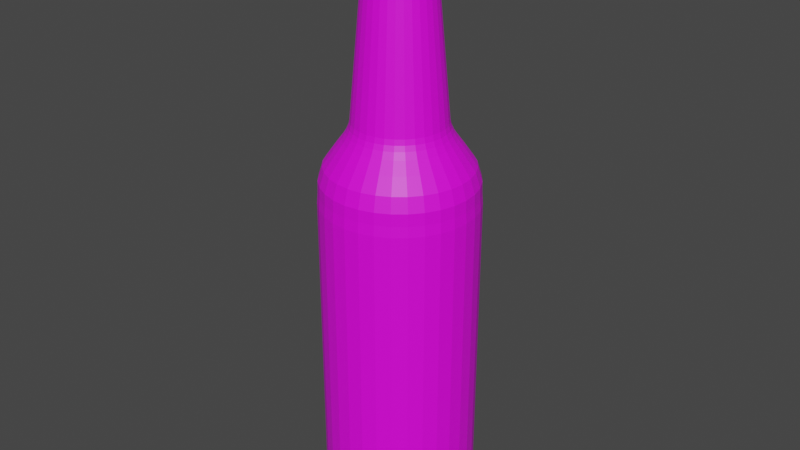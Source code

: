 # Source: fritz-cola.blend  (saved by Blender 3.3.6; exported with 4.5.12 LTS)
import bpy
from mathutils import Matrix  # noqa: F401  (used for matrix-valued properties, if any)

bpy.ops.wm.read_factory_settings(use_empty=True)
scene = bpy.context.scene
scene.name = 'Scene'

# ---- collections
col_collection = bpy.data.collections.new('Collection'); scene.collection.children.link(col_collection)

# ---- images (referenced by path relative to the original .blend; pixels are not part of the script)
import os
ASSET_DIR = os.environ.get("B2B_ASSET_DIR", "")  # directory of the original .blend (textures are referenced by path, not embedded)
HERE = os.path.dirname(os.path.abspath(__file__))  # packed textures are extracted next to this script under _unpacked/

def load_image(name, relpath, width, height, colorspace="sRGB"):
    """Load a texture the original file referenced (path relative to the .blend, or extracted next to this script)."""
    p = next((c for c in (os.path.join(HERE, relpath), os.path.join(ASSET_DIR, relpath)) if relpath and os.path.exists(c)), "")
    if p:
        img = bpy.data.images.load(p, check_existing=True)
        img.name = name
    else:  # same state as the original file: an image datablock whose file is absent (Cycles renders it pink)
        img = bpy.data.images.new(name, width, height)
        img.source = "FILE"
        img.filepath = "//" + (relpath or name)
    img.colorspace_settings.name = colorspace
    return img
img_6723f1f1_19bd_467a_9ad6_5cb11d70ee6b_jpg = load_image('6723f1f1-19bd-467a-9ad6-5cb11d70ee6b.jpg', '6723f1f1-19bd-467a-9ad6-5cb11d70ee6b.jpg', 1024, 1024, 'sRGB')

# ---- materials (node trees are filled in below, after node groups)
mat_material_001 = bpy.data.materials.new('Material.001')
mat_material_001.use_transparent_shadow = False

# ---- material node trees
mat_material_001.use_nodes = True; mat_material_001.node_tree.nodes.clear()
_N = mat_material_001.node_tree.nodes; _L = mat_material_001.node_tree.links
n0 = _N.new('ShaderNodeBsdfPrincipled'); n0.name = 'Principled BSDF'; n0.location = (10, 300)
n0.distribution = 'GGX'
n0.subsurface_method = 'RANDOM_WALK_SKIN'
n0.inputs[3].default_value = 1.45
n0.inputs[27].default_value = (0.0, 0.0, 0.0, 1.0)
n0.inputs[28].default_value = 1.0
n1 = _N.new('ShaderNodeOutputMaterial'); n1.name = 'Material Output'; n1.location = (300, 300)
n2 = _N.new('ShaderNodeTexImage'); n2.name = 'Image Texture'; n2.location = (-383, 203)
n2.image = img_6723f1f1_19bd_467a_9ad6_5cb11d70ee6b_jpg
_L.new(n0.outputs[0], n1.inputs[0])
_L.new(n2.outputs[0], n0.inputs[0])
n1.is_active_output = True

# ---- world
world_world = bpy.data.worlds.new('World'); scene.world = world_world
world_world.use_nodes = True; world_world.node_tree.nodes.clear()
_N = world_world.node_tree.nodes; _L = world_world.node_tree.links
n0 = _N.new('ShaderNodeOutputWorld'); n0.name = 'World Output'; n0.location = (300, 300)
n1 = _N.new('ShaderNodeBackground'); n1.name = 'Background'; n1.location = (10, 300)
n1.inputs[0].default_value = (0.05088, 0.05088, 0.05088, 1.0)
_L.new(n1.outputs[0], n0.inputs[0])
n0.is_active_output = True
world_world.color = (0.05088, 0.05088, 0.05088)
world_world.use_sun_shadow = False
world_world.sun_shadow_jitter_overblur = 0.0

# ---- meshes
me_cylinder_001 = bpy.data.meshes.new('Cylinder.001')
me_cylinder_001.from_pydata([(1.709e-07, 1.008, -0.8083), (0.1967, 0.9891, -0.8083), (0.3859, 0.9317, -0.8083), (0.5603, 0.8385, -0.8083), (0.7131, 0.7131, -0.8083), (0.8385, 0.5603, -0.8083), (0.9317, 0.3859, -0.8083), (0.9891, 0.1967, -0.8083), (1.008, -1.905e-09, -0.8083), (0.9891, -0.1967, -0.8083), (0.9317, -0.3859, -0.8083), (0.8385, -0.5603, -0.8083), (0.7131, -0.7131, -0.8083), (0.5603, -0.8385, -0.8083), (0.3859, -0.9317, -0.8083), (0.1967, -0.9891, -0.8083), (1.709e-07, -1.008, -0.8083), (-0.1967, -0.9891, -0.8083), (-0.3859, -0.9317, -0.8083), (-0.5603, -0.8385, -0.8083), (-0.7131, -0.7131, -0.8083), (-0.8385, -0.5603, -0.8083), (-0.9317, -0.3859, -0.8083), (-0.9891, -0.1967, -0.8083), (-1.008, -1.905e-09, -0.8083), (-0.9891, 0.1967, -0.8083), (-0.9317, 0.3859, -0.8083), (-0.8385, 0.5603, -0.8083), (-0.7131, 0.7131, -0.8083), (-0.5603, 0.8385, -0.8083), (-0.3859, 0.9317, -0.8083), (-0.1967, 0.9891, -0.8083), (0.9978, -8.939e-10, -0.6713), (0.9933, 3.534e-10, -0.5133), (0.9353, 1.298e-09, -0.3238), (0.8034, 1.467e-09, -0.1343), (0.6937, 6.625e-10, 0.01441), (0.6804, -0.1353, 0.01441), (0.7879, -0.1567, -0.1343), (0.9173, -0.1825, -0.3238), (0.9742, -0.1938, -0.5133), (0.9786, -0.1947, -0.6713), (-0.1947, -0.9786, -0.6713), (-0.1938, -0.9742, -0.5133), (-0.1825, -0.9173, -0.3238), (-0.1567, -0.7879, -0.1343), (-0.1353, -0.6804, 0.01441), (-0.2655, -0.6409, 0.01441), (-0.3074, -0.7422, -0.1343), (-0.3579, -0.8641, -0.3238), (-0.3801, -0.9177, -0.5133), (-0.3818, -0.9219, -0.6713), (-0.9219, 0.3818, -0.6713), (-0.9176, 0.3801, -0.5133), (-0.8641, 0.3579, -0.3238), (-0.7422, 0.3074, -0.1343), (-0.6409, 0.2655, 0.01441), (-0.5768, 0.3854, 0.01441), (-0.668, 0.4463, -0.1343), (-0.7776, 0.5196, -0.3238), (-0.8259, 0.5518, -0.5133), (-0.8296, 0.5544, -0.6713), (0.7056, 0.7056, -0.6713), (0.7023, 0.7023, -0.5133), (0.6613, 0.6613, -0.3238), (0.5681, 0.5681, -0.1343), (0.4905, 0.4905, 0.01441), (0.5768, 0.3854, 0.01441), (0.668, 0.4463, -0.1343), (0.7776, 0.5196, -0.3238), (0.8259, 0.5518, -0.5133), (0.8296, 0.5544, -0.6713), (0.5544, -0.8296, -0.6713), (0.5518, -0.8259, -0.5133), (0.5196, -0.7776, -0.3238), (0.4463, -0.668, -0.1343), (0.3854, -0.5768, 0.01441), (0.2655, -0.6409, 0.01441), (0.3074, -0.7422, -0.1343), (0.3579, -0.8641, -0.3238), (0.3801, -0.9177, -0.5133), (0.3818, -0.9219, -0.6713), (-0.9219, -0.3818, -0.6713), (-0.9176, -0.3801, -0.5133), (-0.8641, -0.3579, -0.3238), (-0.7422, -0.3074, -0.1343), (-0.6409, -0.2655, 0.01441), (-0.6804, -0.1353, 0.01441), (-0.7879, -0.1567, -0.1343), (-0.9173, -0.1825, -0.3238), (-0.9742, -0.1938, -0.5133), (-0.9786, -0.1947, -0.6713), (1.599e-07, 0.9978, -0.6713), (1.472e-07, 0.9933, -0.5133), (1.321e-07, 0.9353, -0.3238), (1.173e-07, 0.8034, -0.1343), (1.055e-07, 0.6937, 0.01441), (0.1353, 0.6804, 0.01441), (0.1567, 0.7879, -0.1343), (0.1825, 0.9173, -0.3238), (0.1938, 0.9742, -0.5133), (0.1947, 0.9786, -0.6713), (-0.1947, 0.9786, -0.6713), (-0.1938, 0.9742, -0.5133), (-0.1825, 0.9173, -0.3238), (-0.1567, 0.7879, -0.1343), (-0.1353, 0.6804, 0.01441), (0.6409, -0.2655, 0.01441), (0.7422, -0.3074, -0.1343), (0.8641, -0.3579, -0.3238), (0.9177, -0.3801, -0.5133), (0.9219, -0.3818, -0.6713), (-0.3854, -0.5768, 0.01441), (-0.4463, -0.668, -0.1343), (-0.5196, -0.7776, -0.3238), (-0.5518, -0.8259, -0.5133), (-0.5544, -0.8296, -0.6713), (-0.4905, 0.4905, 0.01441), (-0.5681, 0.5681, -0.1343), (-0.6613, 0.6613, -0.3238), (-0.7023, 0.7023, -0.5133), (-0.7056, 0.7056, -0.6713), (0.6409, 0.2655, 0.01441), (0.7422, 0.3074, -0.1343), (0.8641, 0.3579, -0.3238), (0.9177, 0.3801, -0.5133), (0.9219, 0.3818, -0.6713), (0.1353, -0.6804, 0.01441), (0.1567, -0.7879, -0.1343), (0.1825, -0.9173, -0.3238), (0.1938, -0.9742, -0.5133), (0.1947, -0.9786, -0.6713), (-0.6937, 6.625e-10, 0.01441), (-0.8034, 1.467e-09, -0.1343), (-0.9353, 1.298e-09, -0.3238), (-0.9933, 3.534e-10, -0.5133), (-0.9978, -8.939e-10, -0.6713), (0.2655, 0.6409, 0.01441), (0.3074, 0.7422, -0.1343), (0.3579, 0.8641, -0.3238), (0.3801, 0.9177, -0.5133), (0.3818, 0.9219, -0.6713), (0.5768, -0.3854, 0.01441), (0.668, -0.4463, -0.1343), (0.7776, -0.5196, -0.3238), (0.8259, -0.5518, -0.5133), (0.8296, -0.5544, -0.6713), (-0.4905, -0.4905, 0.01441), (-0.5681, -0.5681, -0.1343), (-0.6613, -0.6613, -0.3238), (-0.7023, -0.7023, -0.5133), (-0.7056, -0.7056, -0.6713), (-0.3854, 0.5768, 0.01441), (-0.4463, 0.668, -0.1343), (-0.5196, 0.7776, -0.3238), (-0.5518, 0.8259, -0.5133), (-0.5544, 0.8296, -0.6713), (0.6804, 0.1353, 0.01441), (0.7879, 0.1567, -0.1343), (0.9173, 0.1825, -0.3238), (0.9742, 0.1938, -0.5133), (0.9786, 0.1947, -0.6713), (1.055e-07, -0.6937, 0.01441), (1.173e-07, -0.8034, -0.1343), (1.321e-07, -0.9353, -0.3238), (1.472e-07, -0.9933, -0.5133), (1.599e-07, -0.9978, -0.6713), (-0.6804, 0.1353, 0.01441), (-0.7879, 0.1567, -0.1343), (-0.9173, 0.1825, -0.3238), (-0.9742, 0.1938, -0.5133), (-0.9786, 0.1947, -0.6713), (0.3854, 0.5768, 0.01441), (0.4463, 0.668, -0.1343), (0.5196, 0.7776, -0.3238), (0.5518, 0.8259, -0.5133), (0.5544, 0.8296, -0.6713), (0.4905, -0.4905, 0.01441), (0.5681, -0.5681, -0.1343), (0.6613, -0.6613, -0.3238), (0.7023, -0.7023, -0.5133), (0.7056, -0.7056, -0.6713), (-0.5768, -0.3854, 0.01441), (-0.668, -0.4463, -0.1343), (-0.7776, -0.5196, -0.3238), (-0.8259, -0.5518, -0.5133), (-0.8296, -0.5544, -0.6713), (-0.2655, 0.6409, 0.01441), (-0.3074, 0.7422, -0.1343), (-0.3579, 0.8641, -0.3238), (-0.3801, 0.9177, -0.5133), (-0.3818, 0.9219, -0.6713), (0.1165, 0.5856, 0.233), (0.1254, 0.6303, 0.09854), (0.1197, 0.6019, 0.1637), (9.877e-08, 0.6426, 0.09854), (8.358e-08, 0.597, 0.233), (9.225e-08, 0.6136, 0.1637), (0.2285, 0.5516, 0.233), (0.2459, 0.5937, 0.09854), (0.2348, 0.5669, 0.1637), (0.3317, 0.4964, 0.233), (0.357, 0.5343, 0.09854), (0.3409, 0.5102, 0.1637), (0.4222, 0.4222, 0.233), (0.4544, 0.4544, 0.09854), (0.4339, 0.4339, 0.1637), (0.4964, 0.3317, 0.233), (0.5343, 0.357, 0.09854), (0.5102, 0.3409, 0.1637), (0.5516, 0.2285, 0.233), (0.5937, 0.2459, 0.09854), (0.5669, 0.2348, 0.1637), (0.5856, 0.1165, 0.233), (0.6303, 0.1254, 0.09854), (0.6019, 0.1197, 0.1637), (0.597, -9.067e-11, 0.233), (0.6426, 1.598e-10, 0.09854), (0.6136, -9.803e-11, 0.1637), (0.5856, -0.1165, 0.233), (0.6303, -0.1254, 0.09854), (0.6019, -0.1197, 0.1637), (0.5516, -0.2285, 0.233), (0.5937, -0.2459, 0.09854), (0.5669, -0.2348, 0.1637), (0.4964, -0.3317, 0.233), (0.5343, -0.357, 0.09854), (0.5102, -0.3409, 0.1637), (0.4222, -0.4222, 0.233), (0.4544, -0.4544, 0.09854), (0.4339, -0.4339, 0.1637), (0.3317, -0.4964, 0.233), (0.357, -0.5343, 0.09854), (0.3409, -0.5102, 0.1637), (0.2285, -0.5516, 0.233), (0.2459, -0.5937, 0.09854), (0.2348, -0.5669, 0.1637), (0.1165, -0.5856, 0.233), (0.1254, -0.6303, 0.09854), (0.1197, -0.6019, 0.1637), (8.358e-08, -0.597, 0.233), (9.877e-08, -0.6426, 0.09854), (9.225e-08, -0.6136, 0.1637), (-0.1165, -0.5856, 0.233), (-0.1254, -0.6303, 0.09854), (-0.1197, -0.6019, 0.1637), (-0.2285, -0.5516, 0.233), (-0.2459, -0.5937, 0.09854), (-0.2348, -0.5669, 0.1637), (-0.3317, -0.4964, 0.233), (-0.357, -0.5343, 0.09854), (-0.3409, -0.5102, 0.1637), (-0.4222, -0.4222, 0.233), (-0.4544, -0.4544, 0.09854), (-0.4339, -0.4339, 0.1637), (-0.4964, -0.3317, 0.233), (-0.5343, -0.357, 0.09854), (-0.5102, -0.3409, 0.1637), (-0.5516, -0.2285, 0.233), (-0.5937, -0.2459, 0.09854), (-0.5669, -0.2348, 0.1637), (-0.5856, -0.1165, 0.233), (-0.6303, -0.1254, 0.09854), (-0.6019, -0.1197, 0.1637), (-0.597, -9.067e-11, 0.233), (-0.6426, 1.598e-10, 0.09854), (-0.6136, -9.803e-11, 0.1637), (-0.5856, 0.1165, 0.233), (-0.6303, 0.1254, 0.09854), (-0.6019, 0.1197, 0.1637), (-0.5516, 0.2285, 0.233), (-0.5937, 0.2459, 0.09854), (-0.5669, 0.2348, 0.1637), (-0.4964, 0.3317, 0.233), (-0.5343, 0.357, 0.09854), (-0.5102, 0.3409, 0.1637), (-0.4222, 0.4222, 0.233), (-0.4544, 0.4544, 0.09854), (-0.4339, 0.4339, 0.1637), (-0.3317, 0.4964, 0.233), (-0.357, 0.5343, 0.09854), (-0.3409, 0.5102, 0.1637), (-0.2285, 0.5516, 0.233), (-0.2459, 0.5937, 0.09854), (-0.2348, 0.5669, 0.1637), (-0.1165, 0.5856, 0.233), (-0.1254, 0.6303, 0.09854), (-0.1197, 0.6019, 0.1637), (-2.606e-07, 0.4381, 2.812), (-0.08546, 0.4296, 2.812), (-0.2434, 0.3642, 2.812), (-0.3098, 0.3098, 2.812), (-0.4047, 0.1676, 2.812), (-0.4296, 0.08546, 2.812), (-0.4296, -0.08546, 2.812), (-0.4047, -0.1676, 2.812), (-0.3098, -0.3098, 2.812), (-0.2434, -0.3642, 2.812), (-0.08546, -0.4296, 2.812), (-2.606e-07, -0.4381, 2.812), (0.1676, -0.4047, 2.812), (0.2434, -0.3642, 2.812), (0.3642, -0.2434, 2.812), (0.4047, -0.1676, 2.812), (0.4381, 1.69e-09, 2.812), (0.4296, 0.08546, 2.812), (0.3642, 0.2434, 2.812), (0.3098, 0.3098, 2.812), (0.08546, -0.4296, 2.812), (-0.3642, 0.2434, 2.812), (0.1676, 0.4047, 2.812), (0.08546, 0.4296, 2.812), (-0.4381, 1.69e-09, 2.812), (-0.3642, -0.2434, 2.812), (-0.1676, -0.4047, 2.812), (0.3098, -0.3098, 2.812), (0.4296, -0.08546, 2.812), (0.4047, 0.1676, 2.812), (0.2434, 0.3642, 2.812), (-0.1676, 0.4047, 2.812), (0.08577, 0.4312, 2.341), (0.08015, 0.403, 2.254), (0.08143, 0.4094, 2.3), (-2.032e-07, 0.4109, 2.254), (-1.847e-07, 0.4396, 2.341), (-2.007e-07, 0.4174, 2.3), (0.1682, 0.4062, 2.341), (0.1572, 0.3796, 2.254), (0.1597, 0.3856, 2.3), (0.2442, 0.3655, 2.341), (0.2283, 0.3416, 2.254), (0.2319, 0.347, 2.3), (0.3109, 0.3109, 2.341), (0.2905, 0.2905, 2.254), (0.2951, 0.2951, 2.3), (0.3655, 0.2442, 2.341), (0.3416, 0.2283, 2.254), (0.347, 0.2319, 2.3), (0.4062, 0.1682, 2.341), (0.3796, 0.1572, 2.254), (0.3856, 0.1597, 2.3), (0.4312, 0.08577, 2.341), (0.403, 0.08016, 2.254), (0.4094, 0.08143, 2.3), (0.4396, 2.709e-09, 2.341), (0.4109, 2.893e-09, 2.254), (0.4174, 2.871e-09, 2.3), (0.4312, -0.08577, 2.341), (0.403, -0.08015, 2.254), (0.4094, -0.08143, 2.3), (0.4062, -0.1682, 2.341), (0.3796, -0.1572, 2.254), (0.3856, -0.1597, 2.3), (0.3655, -0.2442, 2.341), (0.3416, -0.2283, 2.254), (0.347, -0.2319, 2.3), (0.3109, -0.3109, 2.341), (0.2905, -0.2905, 2.254), (0.2951, -0.2951, 2.3), (0.2442, -0.3655, 2.341), (0.2283, -0.3416, 2.254), (0.2319, -0.347, 2.3), (0.1682, -0.4062, 2.341), (0.1572, -0.3796, 2.254), (0.1597, -0.3856, 2.3), (0.08577, -0.4312, 2.341), (0.08015, -0.403, 2.254), (0.08143, -0.4094, 2.3), (-1.847e-07, -0.4396, 2.341), (-2.032e-07, -0.4109, 2.254), (-2.007e-07, -0.4174, 2.3), (-0.08577, -0.4312, 2.341), (-0.08016, -0.403, 2.254), (-0.08143, -0.4094, 2.3), (-0.1682, -0.4062, 2.341), (-0.1572, -0.3796, 2.254), (-0.1597, -0.3856, 2.3), (-0.2442, -0.3655, 2.341), (-0.2283, -0.3416, 2.254), (-0.2319, -0.347, 2.3), (-0.3109, -0.3109, 2.341), (-0.2905, -0.2905, 2.254), (-0.2951, -0.2951, 2.3), (-0.3655, -0.2442, 2.341), (-0.3416, -0.2283, 2.254), (-0.347, -0.2319, 2.3), (-0.4062, -0.1682, 2.341), (-0.3796, -0.1572, 2.254), (-0.3856, -0.1597, 2.3), (-0.4312, -0.08577, 2.341), (-0.403, -0.08015, 2.254), (-0.4094, -0.08143, 2.3), (-0.4396, 2.709e-09, 2.341), (-0.4109, 2.893e-09, 2.254), (-0.4174, 2.871e-09, 2.3), (-0.4312, 0.08577, 2.341), (-0.403, 0.08016, 2.254), (-0.4094, 0.08143, 2.3), (-0.4062, 0.1682, 2.341), (-0.3796, 0.1572, 2.254), (-0.3856, 0.1597, 2.3), (-0.3655, 0.2442, 2.341), (-0.3416, 0.2283, 2.254), (-0.347, 0.2319, 2.3), (-0.3109, 0.3109, 2.341), (-0.2905, 0.2905, 2.254), (-0.2951, 0.2951, 2.3), (-0.2442, 0.3655, 2.341), (-0.2283, 0.3416, 2.254), (-0.2319, 0.347, 2.3), (-0.1682, 0.4062, 2.341), (-0.1572, 0.3796, 2.254), (-0.1597, 0.3856, 2.3), (-0.08577, 0.4312, 2.341), (-0.08016, 0.403, 2.254), (-0.08143, 0.4094, 2.3), (-0.09519, 0.4785, 2.395), (-0.09939, 0.4997, 2.476), (-0.09895, 0.4974, 2.433), (-0.1867, 0.4508, 2.395), (-0.195, 0.4707, 2.476), (-0.1941, 0.4686, 2.433), (-0.283, 0.4236, 2.476), (-0.2711, 0.4057, 2.395), (-0.2818, 0.4217, 2.433), (-0.345, 0.345, 2.395), (-0.3602, 0.3602, 2.476), (-0.3586, 0.3586, 2.433), (-0.4057, 0.2711, 2.395), (-0.4236, 0.283, 2.476), (-0.4217, 0.2818, 2.433), (-0.4707, 0.195, 2.476), (-0.4508, 0.1867, 2.395), (-0.4686, 0.1941, 2.433), (-0.4785, 0.09519, 2.395), (-0.4997, 0.09939, 2.476), (-0.4974, 0.09895, 2.433), (-0.4879, 2.336e-09, 2.395), (-0.5095, 2.046e-09, 2.476), (-0.5072, 2.172e-09, 2.433), (-0.4997, -0.09939, 2.476), (-0.4785, -0.09519, 2.395), (-0.4974, -0.09895, 2.433), (-0.4508, -0.1867, 2.395), (-0.4707, -0.195, 2.476), (-0.4686, -0.1941, 2.433), (-0.4057, -0.2711, 2.395), (-0.4236, -0.283, 2.476), (-0.4217, -0.2818, 2.433), (-0.3602, -0.3602, 2.476), (-0.345, -0.345, 2.395), (-0.3586, -0.3586, 2.433), (-0.2711, -0.4057, 2.395), (-0.283, -0.4236, 2.476), (-0.2818, -0.4217, 2.433), (-0.1867, -0.4508, 2.395), (-0.195, -0.4707, 2.476), (-0.1941, -0.4686, 2.433), (-0.09939, -0.4997, 2.476), (-0.09519, -0.4785, 2.395), (-0.09895, -0.4974, 2.433), (-1.477e-07, -0.4879, 2.395), (-1.401e-07, -0.5095, 2.476), (-1.355e-07, -0.5072, 2.433), (0.09519, -0.4785, 2.395), (0.09939, -0.4997, 2.476), (0.09895, -0.4974, 2.433), (0.195, -0.4707, 2.476), (0.1867, -0.4508, 2.395), (0.1941, -0.4686, 2.433), (0.2711, -0.4057, 2.395), (0.283, -0.4236, 2.476), (0.2818, -0.4217, 2.433), (0.345, -0.345, 2.395), (0.3602, -0.3602, 2.476), (0.3586, -0.3586, 2.433), (0.4236, -0.283, 2.476), (0.4057, -0.2711, 2.395), (0.4217, -0.2818, 2.433), (0.4508, -0.1867, 2.395), (0.4707, -0.195, 2.476), (0.4686, -0.1941, 2.433), (0.4785, -0.09519, 2.395), (0.4997, -0.09939, 2.476), (0.4974, -0.09895, 2.433), (0.5095, 2.046e-09, 2.476), (0.4879, 2.336e-09, 2.395), (0.5072, 2.172e-09, 2.433), (0.4785, 0.09519, 2.395), (0.4997, 0.09939, 2.476), (0.4974, 0.09895, 2.433), (0.4508, 0.1867, 2.395), (0.4707, 0.195, 2.476), (0.4686, 0.1941, 2.433), (0.4236, 0.283, 2.476), (0.4057, 0.2711, 2.395), (0.4217, 0.2818, 2.433), (0.345, 0.345, 2.395), (0.3602, 0.3602, 2.476), (0.3586, 0.3586, 2.433), (0.2711, 0.4057, 2.395), (0.283, 0.4236, 2.476), (0.2818, 0.4217, 2.433), (0.195, 0.4707, 2.476), (0.1867, 0.4508, 2.395), (0.1941, 0.4686, 2.433), (-1.401e-07, 0.5095, 2.476), (-1.477e-07, 0.4879, 2.395), (-1.355e-07, 0.5072, 2.433), (0.09519, 0.4785, 2.395), (0.09939, 0.4997, 2.476), (0.09895, 0.4974, 2.433), (1.688e-07, 0.7826, -5.116), (1.707e-07, 1.0, -4.9), (1.702e-07, 0.9364, -5.053), (0.1527, 0.7675, -5.116), (0.1952, 0.9812, -4.9), (0.1827, 0.9184, -5.053), (0.2995, 0.723, -5.116), (0.3828, 0.9243, -4.9), (0.3584, 0.8652, -5.053), (0.4348, 0.6507, -5.116), (0.5558, 0.8318, -4.9), (0.5203, 0.7786, -5.053), (0.5534, 0.5534, -5.116), (0.7074, 0.7074, -4.9), (0.6622, 0.6622, -5.053), (0.6507, 0.4348, -5.116), (0.8318, 0.5558, -4.9), (0.7786, 0.5203, -5.053), (0.723, 0.2995, -5.116), (0.9243, 0.3828, -4.9), (0.8652, 0.3584, -5.053), (0.7675, 0.1527, -5.116), (0.9812, 0.1952, -4.9), (0.9184, 0.1827, -5.053), (0.7826, -9.803e-11, -5.116), (1.0, -1.958e-09, -4.9), (0.9364, -1.495e-09, -5.053), (0.7675, -0.1527, -5.116), (0.9812, -0.1952, -4.9), (0.9184, -0.1827, -5.053), (0.723, -0.2995, -5.116), (0.9243, -0.3828, -4.9), (0.8652, -0.3584, -5.053), (0.6507, -0.4348, -5.116), (0.8318, -0.5558, -4.9), (0.7786, -0.5203, -5.053), (0.5534, -0.5534, -5.116), (0.7074, -0.7074, -4.9), (0.6622, -0.6622, -5.053), (0.4348, -0.6507, -5.116), (0.5558, -0.8318, -4.9), (0.5203, -0.7786, -5.053), (0.2995, -0.723, -5.116), (0.3828, -0.9243, -4.9), (0.3584, -0.8652, -5.053), (0.1527, -0.7675, -5.116), (0.1952, -0.9812, -4.9), (0.1827, -0.9184, -5.053), (1.725e-07, -0.7826, -5.116), (1.707e-07, -1.0, -4.9), (1.711e-07, -0.9364, -5.053), (-0.1527, -0.7675, -5.116), (-0.1952, -0.9812, -4.9), (-0.1827, -0.9184, -5.053), (-0.2995, -0.723, -5.116), (-0.3828, -0.9243, -4.9), (-0.3584, -0.8652, -5.053), (-0.4348, -0.6507, -5.116), (-0.5558, -0.8318, -4.9), (-0.5203, -0.7786, -5.053), (-0.5533, -0.5534, -5.116), (-0.7074, -0.7074, -4.9), (-0.6622, -0.6622, -5.053), (-0.6507, -0.4348, -5.116), (-0.8318, -0.5558, -4.9), (-0.7786, -0.5203, -5.053), (-0.723, -0.2995, -5.116), (-0.9243, -0.3828, -4.9), (-0.8652, -0.3584, -5.053), (-0.7675, -0.1527, -5.116), (-0.9812, -0.1952, -4.9), (-0.9184, -0.1827, -5.053), (-0.7826, -3.823e-09, -5.116), (-1.0, -1.958e-09, -4.9), (-0.9364, -2.426e-09, -5.053), (-0.7675, 0.1527, -5.116), (-0.9812, 0.1952, -4.9), (-0.9184, 0.1827, -5.053), (-0.723, 0.2995, -5.116), (-0.9243, 0.3828, -4.9), (-0.8652, 0.3584, -5.053), (-0.6507, 0.4348, -5.116), (-0.8318, 0.5558, -4.9), (-0.7786, 0.5203, -5.053), (-0.5533, 0.5534, -5.116), (-0.7074, 0.7074, -4.9), (-0.6622, 0.6622, -5.053), (-0.4348, 0.6507, -5.116), (-0.5558, 0.8318, -4.9), (-0.5203, 0.7786, -5.053), (-0.2995, 0.723, -5.116), (-0.3828, 0.9243, -4.9), (-0.3584, 0.8652, -5.053), (-0.1527, 0.7675, -5.116), (-0.1952, 0.9812, -4.9), (-0.1827, 0.9184, -5.053)], [], [(606, 31, 0, 513), (519, 2, 3, 522), (522, 3, 4, 525), (525, 4, 5, 528), (528, 5, 6, 531), (531, 6, 7, 534), (534, 7, 8, 537), (537, 8, 9, 540), (540, 9, 10, 543), (543, 10, 11, 546), (546, 11, 12, 549), (549, 12, 13, 552), (552, 13, 14, 555), (555, 14, 15, 558), (558, 15, 16, 561), (561, 16, 17, 564), (564, 17, 18, 567), (567, 18, 19, 570), (570, 19, 20, 573), (573, 20, 21, 576), (576, 21, 22, 579), (579, 22, 23, 582), (582, 23, 24, 585), (585, 24, 25, 588), (588, 25, 26, 591), (591, 26, 27, 594), (594, 27, 28, 597), (597, 28, 29, 600), (600, 29, 30, 603), (603, 30, 31, 606), (480, 483, 316, 303), (516, 1, 2, 519), (513, 0, 1, 516), (435, 438, 312, 293), (453, 456, 314, 297), (426, 429, 309, 291), (492, 494, 306, 317), (465, 467, 300, 308), (132, 87, 262, 265), (326, 320, 509, 504), (501, 503, 310, 318), (476, 480, 303, 302), (449, 453, 297, 296), (422, 426, 291, 290), (489, 492, 317, 305), (462, 465, 308, 299), (438, 440, 294, 312), (192, 196, 323, 321), (474, 476, 302, 315), (447, 449, 296, 313), (324, 413, 416, 507), (485, 489, 305, 304), (458, 462, 299, 298), (431, 435, 293, 292), (498, 501, 318, 307), (471, 474, 315, 301), (444, 447, 313, 295), (483, 485, 304, 316), (456, 458, 298, 314), (429, 431, 292, 309), (494, 498, 307, 306), (467, 471, 301, 300), (440, 444, 295, 294), (350, 347, 482, 479), (207, 204, 333, 336), (142, 107, 223, 226), (167, 132, 265, 268), (177, 142, 226, 229), (56, 167, 268, 271), (76, 177, 229, 232), (57, 56, 271, 274), (77, 76, 232, 235), (137, 97, 193, 199), (117, 57, 274, 277), (127, 77, 235, 238), (97, 96, 195, 193), (152, 117, 277, 280), (162, 127, 238, 241), (172, 137, 199, 202), (187, 152, 280, 283), (46, 162, 241, 244), (66, 172, 202, 205), (106, 187, 283, 286), (47, 46, 244, 247), (67, 66, 205, 208), (96, 106, 286, 195), (112, 47, 247, 250), (122, 67, 208, 211), (147, 112, 250, 253), (157, 122, 211, 214), (182, 147, 253, 256), (36, 157, 214, 217), (86, 182, 256, 259), (37, 36, 217, 220), (87, 86, 259, 262), (107, 37, 220, 223), (31, 30, 191, 102), (102, 191, 190, 103), (103, 190, 189, 104), (104, 189, 188, 105), (105, 188, 187, 106), (22, 21, 186, 82), (82, 186, 185, 83), (83, 185, 184, 84), (84, 184, 183, 85), (85, 183, 182, 86), (13, 12, 181, 72), (72, 181, 180, 73), (73, 180, 179, 74), (74, 179, 178, 75), (75, 178, 177, 76), (4, 3, 176, 62), (62, 176, 175, 63), (63, 175, 174, 64), (64, 174, 173, 65), (65, 173, 172, 66), (26, 25, 171, 52), (52, 171, 170, 53), (53, 170, 169, 54), (54, 169, 168, 55), (55, 168, 167, 56), (17, 16, 166, 42), (42, 166, 165, 43), (43, 165, 164, 44), (44, 164, 163, 45), (45, 163, 162, 46), (8, 7, 161, 32), (32, 161, 160, 33), (33, 160, 159, 34), (34, 159, 158, 35), (35, 158, 157, 36), (30, 29, 156, 191), (191, 156, 155, 190), (190, 155, 154, 189), (189, 154, 153, 188), (188, 153, 152, 187), (21, 20, 151, 186), (186, 151, 150, 185), (185, 150, 149, 184), (184, 149, 148, 183), (183, 148, 147, 182), (12, 11, 146, 181), (181, 146, 145, 180), (180, 145, 144, 179), (179, 144, 143, 178), (178, 143, 142, 177), (3, 2, 141, 176), (176, 141, 140, 175), (175, 140, 139, 174), (174, 139, 138, 173), (173, 138, 137, 172), (25, 24, 136, 171), (171, 136, 135, 170), (170, 135, 134, 169), (169, 134, 133, 168), (168, 133, 132, 167), (16, 15, 131, 166), (166, 131, 130, 165), (165, 130, 129, 164), (164, 129, 128, 163), (163, 128, 127, 162), (7, 6, 126, 161), (161, 126, 125, 160), (160, 125, 124, 159), (159, 124, 123, 158), (158, 123, 122, 157), (29, 28, 121, 156), (156, 121, 120, 155), (155, 120, 119, 154), (154, 119, 118, 153), (153, 118, 117, 152), (20, 19, 116, 151), (151, 116, 115, 150), (150, 115, 114, 149), (149, 114, 113, 148), (148, 113, 112, 147), (11, 10, 111, 146), (146, 111, 110, 145), (145, 110, 109, 144), (144, 109, 108, 143), (143, 108, 107, 142), (2, 1, 101, 141), (141, 101, 100, 140), (140, 100, 99, 139), (139, 99, 98, 138), (138, 98, 97, 137), (24, 23, 91, 136), (136, 91, 90, 135), (135, 90, 89, 134), (134, 89, 88, 133), (133, 88, 87, 132), (15, 14, 81, 131), (131, 81, 80, 130), (130, 80, 79, 129), (129, 79, 78, 128), (128, 78, 77, 127), (6, 5, 71, 126), (126, 71, 70, 125), (125, 70, 69, 124), (124, 69, 68, 123), (123, 68, 67, 122), (28, 27, 61, 121), (121, 61, 60, 120), (120, 60, 59, 119), (119, 59, 58, 118), (118, 58, 57, 117), (19, 18, 51, 116), (116, 51, 50, 115), (115, 50, 49, 114), (114, 49, 48, 113), (113, 48, 47, 112), (10, 9, 41, 111), (111, 41, 40, 110), (110, 40, 39, 109), (109, 39, 38, 108), (108, 38, 37, 107), (0, 31, 102, 92), (92, 102, 103, 93), (93, 103, 104, 94), (94, 104, 105, 95), (95, 105, 106, 96), (1, 0, 92, 101), (101, 92, 93, 100), (100, 93, 94, 99), (99, 94, 95, 98), (98, 95, 96, 97), (23, 22, 82, 91), (91, 82, 83, 90), (90, 83, 84, 89), (89, 84, 85, 88), (88, 85, 86, 87), (14, 13, 72, 81), (81, 72, 73, 80), (80, 73, 74, 79), (79, 74, 75, 78), (78, 75, 76, 77), (5, 4, 62, 71), (71, 62, 63, 70), (70, 63, 64, 69), (69, 64, 65, 68), (68, 65, 66, 67), (27, 26, 52, 61), (61, 52, 53, 60), (60, 53, 54, 59), (59, 54, 55, 58), (58, 55, 56, 57), (18, 17, 42, 51), (51, 42, 43, 50), (50, 43, 44, 49), (49, 44, 45, 48), (48, 45, 46, 47), (9, 8, 32, 41), (41, 32, 33, 40), (40, 33, 34, 39), (39, 34, 35, 38), (38, 35, 36, 37), (193, 195, 197, 194), (194, 197, 196, 192), (199, 193, 194, 200), (200, 194, 192, 198), (202, 199, 200, 203), (203, 200, 198, 201), (205, 202, 203, 206), (206, 203, 201, 204), (208, 205, 206, 209), (209, 206, 204, 207), (211, 208, 209, 212), (212, 209, 207, 210), (214, 211, 212, 215), (215, 212, 210, 213), (217, 214, 215, 218), (218, 215, 213, 216), (220, 217, 218, 221), (221, 218, 216, 219), (223, 220, 221, 224), (224, 221, 219, 222), (226, 223, 224, 227), (227, 224, 222, 225), (229, 226, 227, 230), (230, 227, 225, 228), (232, 229, 230, 233), (233, 230, 228, 231), (235, 232, 233, 236), (236, 233, 231, 234), (238, 235, 236, 239), (239, 236, 234, 237), (241, 238, 239, 242), (242, 239, 237, 240), (244, 241, 242, 245), (245, 242, 240, 243), (247, 244, 245, 248), (248, 245, 243, 246), (250, 247, 248, 251), (251, 248, 246, 249), (253, 250, 251, 254), (254, 251, 249, 252), (256, 253, 254, 257), (257, 254, 252, 255), (259, 256, 257, 260), (260, 257, 255, 258), (262, 259, 260, 263), (263, 260, 258, 261), (265, 262, 263, 266), (266, 263, 261, 264), (268, 265, 266, 269), (269, 266, 264, 267), (271, 268, 269, 272), (272, 269, 267, 270), (274, 271, 272, 275), (275, 272, 270, 273), (277, 274, 275, 278), (278, 275, 273, 276), (280, 277, 278, 281), (281, 278, 276, 279), (283, 280, 281, 284), (284, 281, 279, 282), (286, 283, 284, 287), (287, 284, 282, 285), (195, 286, 287, 197), (197, 287, 285, 196), (417, 420, 319, 289), (196, 285, 414, 323), (249, 246, 375, 378), (210, 207, 336, 339), (252, 249, 378, 381), (213, 210, 339, 342), (255, 252, 381, 384), (216, 213, 342, 345), (258, 255, 384, 387), (219, 216, 345, 348), (261, 258, 387, 390), (222, 219, 348, 351), (264, 261, 390, 393), (225, 222, 351, 354), (267, 264, 393, 396), (228, 225, 354, 357), (270, 267, 396, 399), (231, 228, 357, 360), (273, 270, 399, 402), (234, 231, 360, 363), (198, 192, 321, 327), (276, 273, 402, 405), (237, 234, 363, 366), (279, 276, 405, 408), (240, 237, 366, 369), (201, 198, 327, 330), (282, 279, 408, 411), (243, 240, 369, 372), (204, 201, 330, 333), (285, 282, 411, 414), (246, 243, 372, 375), (311, 288, 289, 319, 290, 291, 309, 292, 293, 312, 294, 295, 313, 296, 297, 314, 298, 299, 308, 300, 301, 315, 302, 303, 316, 304, 305, 317, 306, 307, 318, 310), (353, 350, 479, 477), (329, 326, 504, 500), (404, 401, 428, 425), (395, 392, 437, 434), (344, 341, 488, 486), (386, 383, 446, 443), (335, 332, 497, 495), (420, 422, 290, 319), (341, 338, 491, 488), (401, 398, 432, 428), (356, 353, 477, 473), (510, 506, 288, 311), (377, 374, 455, 452), (338, 335, 495, 491), (332, 329, 500, 497), (413, 410, 419, 416), (365, 362, 468, 464), (374, 371, 459, 455), (407, 404, 425, 423), (392, 389, 441, 437), (368, 365, 464, 461), (398, 395, 434, 432), (320, 324, 507, 509), (410, 407, 423, 419), (359, 356, 473, 470), (389, 386, 443, 441), (380, 377, 452, 450), (347, 344, 486, 482), (371, 368, 461, 459), (383, 380, 450, 446), (362, 359, 470, 468), (321, 323, 325, 322), (322, 325, 324, 320), (327, 321, 322, 328), (328, 322, 320, 326), (330, 327, 328, 331), (331, 328, 326, 329), (333, 330, 331, 334), (334, 331, 329, 332), (336, 333, 334, 337), (337, 334, 332, 335), (339, 336, 337, 340), (340, 337, 335, 338), (342, 339, 340, 343), (343, 340, 338, 341), (345, 342, 343, 346), (346, 343, 341, 344), (348, 345, 346, 349), (349, 346, 344, 347), (351, 348, 349, 352), (352, 349, 347, 350), (354, 351, 352, 355), (355, 352, 350, 353), (357, 354, 355, 358), (358, 355, 353, 356), (360, 357, 358, 361), (361, 358, 356, 359), (363, 360, 361, 364), (364, 361, 359, 362), (366, 363, 364, 367), (367, 364, 362, 365), (369, 366, 367, 370), (370, 367, 365, 368), (372, 369, 370, 373), (373, 370, 368, 371), (375, 372, 373, 376), (376, 373, 371, 374), (378, 375, 376, 379), (379, 376, 374, 377), (381, 378, 379, 382), (382, 379, 377, 380), (384, 381, 382, 385), (385, 382, 380, 383), (387, 384, 385, 388), (388, 385, 383, 386), (390, 387, 388, 391), (391, 388, 386, 389), (393, 390, 391, 394), (394, 391, 389, 392), (396, 393, 394, 397), (397, 394, 392, 395), (399, 396, 397, 400), (400, 397, 395, 398), (402, 399, 400, 403), (403, 400, 398, 401), (405, 402, 403, 406), (406, 403, 401, 404), (408, 405, 406, 409), (409, 406, 404, 407), (411, 408, 409, 412), (412, 409, 407, 410), (414, 411, 412, 415), (415, 412, 410, 413), (323, 414, 415, 325), (325, 415, 413, 324), (503, 510, 311, 310), (507, 416, 418, 508), (508, 418, 417, 506), (423, 425, 427, 424), (424, 427, 426, 422), (432, 434, 436, 433), (433, 436, 435, 431), (441, 443, 445, 442), (442, 445, 444, 440), (450, 452, 454, 451), (451, 454, 453, 449), (459, 461, 463, 460), (460, 463, 462, 458), (468, 470, 472, 469), (469, 472, 471, 467), (477, 479, 481, 478), (478, 481, 480, 476), (486, 488, 490, 487), (487, 490, 489, 485), (495, 497, 499, 496), (496, 499, 498, 494), (461, 464, 466, 463), (463, 466, 465, 462), (425, 428, 430, 427), (427, 430, 429, 426), (504, 509, 511, 505), (505, 511, 510, 503), (434, 437, 439, 436), (436, 439, 438, 435), (443, 446, 448, 445), (445, 448, 447, 444), (452, 455, 457, 454), (454, 457, 456, 453), (464, 468, 469, 466), (466, 469, 467, 465), (470, 473, 475, 472), (472, 475, 474, 471), (479, 482, 484, 481), (481, 484, 483, 480), (488, 491, 493, 490), (490, 493, 492, 489), (497, 500, 502, 499), (499, 502, 501, 498), (509, 507, 508, 511), (511, 508, 506, 510), (416, 419, 421, 418), (418, 421, 420, 417), (428, 432, 433, 430), (430, 433, 431, 429), (473, 477, 478, 475), (475, 478, 476, 474), (437, 441, 442, 439), (439, 442, 440, 438), (482, 486, 487, 484), (484, 487, 485, 483), (446, 450, 451, 448), (448, 451, 449, 447), (491, 495, 496, 493), (493, 496, 494, 492), (455, 459, 460, 457), (457, 460, 458, 456), (419, 423, 424, 421), (421, 424, 422, 420), (500, 504, 505, 502), (502, 505, 503, 501), (506, 417, 289, 288), (513, 516, 517, 514), (514, 517, 515, 512), (516, 519, 520, 517), (517, 520, 518, 515), (519, 522, 523, 520), (520, 523, 521, 518), (522, 525, 526, 523), (523, 526, 524, 521), (525, 528, 529, 526), (526, 529, 527, 524), (528, 531, 532, 529), (529, 532, 530, 527), (531, 534, 535, 532), (532, 535, 533, 530), (534, 537, 538, 535), (535, 538, 536, 533), (537, 540, 541, 538), (538, 541, 539, 536), (540, 543, 544, 541), (541, 544, 542, 539), (543, 546, 547, 544), (544, 547, 545, 542), (546, 549, 550, 547), (547, 550, 548, 545), (549, 552, 553, 550), (550, 553, 551, 548), (552, 555, 556, 553), (553, 556, 554, 551), (555, 558, 559, 556), (556, 559, 557, 554), (558, 561, 562, 559), (559, 562, 560, 557), (561, 564, 565, 562), (562, 565, 563, 560), (564, 567, 568, 565), (565, 568, 566, 563), (567, 570, 571, 568), (568, 571, 569, 566), (570, 573, 574, 571), (571, 574, 572, 569), (573, 576, 577, 574), (574, 577, 575, 572), (576, 579, 580, 577), (577, 580, 578, 575), (579, 582, 583, 580), (580, 583, 581, 578), (582, 585, 586, 583), (583, 586, 584, 581), (585, 588, 589, 586), (586, 589, 587, 584), (588, 591, 592, 589), (589, 592, 590, 587), (591, 594, 595, 592), (592, 595, 593, 590), (594, 597, 598, 595), (595, 598, 596, 593), (597, 600, 601, 598), (598, 601, 599, 596), (600, 603, 604, 601), (601, 604, 602, 599), (603, 606, 607, 604), (604, 607, 605, 602), (606, 513, 514, 607), (607, 514, 512, 605), (512, 515, 518, 521, 524, 527, 530, 533, 536, 539, 542, 545, 548, 551, 554, 557, 560, 563, 566, 569, 572, 575, 578, 581, 584, 587, 590, 593, 596, 599, 602, 605)])
_uv = me_cylinder_001.uv_layers.new(name='UVMap')
_uv.uv.foreach_set('vector', [0.5587, 0.07108, 0.5591, 0.5371, 0.5603, 0.5371, 0.5598, 0.07108, 0.5553, 0.07108, 0.5557, 0.5371, 0.5501, 0.5371, 0.5497, 0.07108, 0.5497, 0.07108, 0.5501, 0.5371, 0.5426, 0.5371, 0.5423, 0.07108, 0.5423, 0.07108, 0.5426, 0.5371, 0.5335, 0.5371, 0.5332, 0.07108, 0.5332, 0.07108, 0.5335, 0.5371, 0.5231, 0.5371, 0.5229, 0.07108, 0.5229, 0.07108, 0.5231, 0.5371, 0.5118, 0.5371, 0.5117, 0.07108, 0.5117, 0.07108, 0.5118, 0.5371, 0.5, 0.5371, 0.5, 0.07108, 0.5, 0.07108, 0.5, 0.5371, 0.4882, 0.5371, 0.4883, 0.07108, 0.4883, 0.07108, 0.4882, 0.5371, 0.4769, 0.5371, 0.4771, 0.07108, 0.4771, 0.07108, 0.4769, 0.5371, 0.4665, 0.5371, 0.4668, 0.07108, 0.4668, 0.07108, 0.4665, 0.5371, 0.4574, 0.5371, 0.4577, 0.07108, 0.4577, 0.07108, 0.4574, 0.5371, 0.4499, 0.5371, 0.4503, 0.07108, 0.4503, 0.07108, 0.4499, 0.5371, 0.4443, 0.5371, 0.4447, 0.07108, 0.4447, 0.07108, 0.4443, 0.5371, 0.4409, 0.5371, 0.4413, 0.07108, 0.4413, 0.07108, 0.4409, 0.5371, 0.4397, 0.5371, 0.4402, 0.07108, 0.4402, 0.07108, 0.4397, 0.5371, 0.4409, 0.5371, 0.4413, 0.07108, 0.4413, 0.07108, 0.4409, 0.5371, 0.4443, 0.5371, 0.4447, 0.07108, 0.4447, 0.07108, 0.4443, 0.5371, 0.4499, 0.5371, 0.4503, 0.07108, 0.4503, 0.07108, 0.4499, 0.5371, 0.4574, 0.5371, 0.4577, 0.07108, 0.4577, 0.07108, 0.4574, 0.5371, 0.4665, 0.5371, 0.4668, 0.07108, 0.4668, 0.07108, 0.4665, 0.5371, 0.4769, 0.5371, 0.4771, 0.07108, 0.4771, 0.07108, 0.4769, 0.5371, 0.4882, 0.5371, 0.4883, 0.07108, 0.4883, 0.07108, 0.4882, 0.5371, 0.5, 0.5371, 0.5, 0.07108, 0.5, 0.07108, 0.5, 0.5371, 0.5118, 0.5371, 0.5117, 0.07108, 0.5117, 0.07108, 0.5118, 0.5371, 0.5231, 0.5371, 0.5229, 0.07108, 0.5229, 0.07108, 0.5231, 0.5371, 0.5335, 0.5371, 0.5332, 0.07108, 0.5332, 0.07108, 0.5335, 0.5371, 0.5426, 0.5371, 0.5423, 0.07108, 0.5423, 0.07108, 0.5426, 0.5371, 0.5501, 0.5371, 0.5497, 0.07108, 0.5497, 0.07108, 0.5501, 0.5371, 0.5557, 0.5371, 0.5553, 0.07108, 0.5553, 0.07108, 0.5557, 0.5371, 0.5591, 0.5371, 0.5587, 0.07108, 0.4883, 0.9111, 0.4941, 0.9111, 0.4949, 0.9495, 0.49, 0.9495, 0.5587, 0.07108, 0.5591, 0.5371, 0.5557, 0.5371, 0.5553, 0.07108, 0.5598, 0.07108, 0.5603, 0.5371, 0.5591, 0.5371, 0.5587, 0.07108, 0.5059, 0.9111, 0.5, 0.9111, 0.5, 0.9495, 0.5051, 0.9495, 0.4747, 0.9111, 0.4719, 0.9111, 0.4758, 0.9495, 0.4782, 0.9495, 0.5215, 0.9111, 0.5169, 0.9111, 0.5146, 0.9495, 0.5185, 0.9495, 0.5117, 0.9111, 0.5169, 0.9111, 0.5146, 0.9495, 0.51, 0.9495, 0.4701, 0.9111, 0.4719, 0.9111, 0.4758, 0.9495, 0.4743, 0.9495, 0.5, 0.6308, 0.4919, 0.6308, 0.4925, 0.6404, 0.5, 0.6404, 0.5243, 0.8958, 0.5258, 0.8958, 0.5286, 0.902, 0.527, 0.902, 0.5253, 0.9111, 0.5281, 0.9111, 0.5242, 0.9495, 0.5218, 0.9495, 0.4831, 0.9111, 0.4883, 0.9111, 0.49, 0.9495, 0.4854, 0.9495, 0.4785, 0.9111, 0.4747, 0.9111, 0.4782, 0.9495, 0.4815, 0.9495, 0.5253, 0.9111, 0.5215, 0.9111, 0.5185, 0.9495, 0.5218, 0.9495, 0.5059, 0.9111, 0.5117, 0.9111, 0.51, 0.9495, 0.5051, 0.9495, 0.4695, 0.9111, 0.4701, 0.9111, 0.4743, 0.9495, 0.4738, 0.9495, 0.5, 0.9111, 0.4941, 0.9111, 0.4949, 0.9495, 0.5, 0.9495, 0.535, 0.6557, 0.5357, 0.6557, 0.5246, 0.8859, 0.5241, 0.8859, 0.4785, 0.9111, 0.4831, 0.9111, 0.4854, 0.9495, 0.4815, 0.9495, 0.4831, 0.9111, 0.4785, 0.9111, 0.4815, 0.9495, 0.4854, 0.9495, 0.5263, 0.8958, 0.5258, 0.8958, 0.5286, 0.902, 0.5292, 0.902, 0.5, 0.9111, 0.5059, 0.9111, 0.5051, 0.9495, 0.5, 0.9495, 0.4701, 0.9111, 0.4695, 0.9111, 0.4738, 0.9495, 0.4743, 0.9495, 0.5117, 0.9111, 0.5059, 0.9111, 0.5051, 0.9495, 0.51, 0.9495, 0.5215, 0.9111, 0.5253, 0.9111, 0.5218, 0.9495, 0.5185, 0.9495, 0.4747, 0.9111, 0.4785, 0.9111, 0.4815, 0.9495, 0.4782, 0.9495, 0.4883, 0.9111, 0.4831, 0.9111, 0.4854, 0.9495, 0.49, 0.9495, 0.4941, 0.9111, 0.5, 0.9111, 0.5, 0.9495, 0.4949, 0.9495, 0.4719, 0.9111, 0.4701, 0.9111, 0.4743, 0.9495, 0.4758, 0.9495, 0.5169, 0.9111, 0.5117, 0.9111, 0.51, 0.9495, 0.5146, 0.9495, 0.5169, 0.9111, 0.5215, 0.9111, 0.5185, 0.9495, 0.5146, 0.9495, 0.4719, 0.9111, 0.4747, 0.9111, 0.4782, 0.9495, 0.4758, 0.9495, 0.4941, 0.9111, 0.4883, 0.9111, 0.49, 0.9495, 0.4949, 0.9495, 0.4899, 0.8958, 0.4949, 0.8958, 0.4943, 0.902, 0.4888, 0.902, 0.5198, 0.6557, 0.5252, 0.6557, 0.5174, 0.8859, 0.5136, 0.8859, 0.477, 0.6308, 0.4841, 0.6308, 0.4853, 0.6404, 0.4787, 0.6404, 0.5081, 0.6308, 0.5, 0.6308, 0.5, 0.6404, 0.5075, 0.6404, 0.4707, 0.6308, 0.477, 0.6308, 0.4787, 0.6404, 0.4728, 0.6404, 0.5159, 0.6308, 0.5081, 0.6308, 0.5075, 0.6404, 0.5147, 0.6404, 0.4655, 0.6308, 0.4707, 0.6308, 0.4728, 0.6404, 0.468, 0.6404, 0.523, 0.6308, 0.5159, 0.6308, 0.5147, 0.6404, 0.5213, 0.6404, 0.4617, 0.6308, 0.4655, 0.6308, 0.468, 0.6404, 0.4645, 0.6404, 0.5383, 0.6308, 0.5407, 0.6308, 0.5377, 0.6404, 0.5355, 0.6404, 0.5293, 0.6308, 0.523, 0.6308, 0.5213, 0.6404, 0.5272, 0.6404, 0.4593, 0.6308, 0.4617, 0.6308, 0.4645, 0.6404, 0.4623, 0.6404, 0.5407, 0.6308, 0.5415, 0.6308, 0.5384, 0.6404, 0.5377, 0.6404, 0.5345, 0.6308, 0.5293, 0.6308, 0.5272, 0.6404, 0.532, 0.6404, 0.4585, 0.6308, 0.4593, 0.6308, 0.4623, 0.6404, 0.4616, 0.6404, 0.5345, 0.6308, 0.5383, 0.6308, 0.5355, 0.6404, 0.532, 0.6404, 0.5383, 0.6308, 0.5345, 0.6308, 0.532, 0.6404, 0.5355, 0.6404, 0.4593, 0.6308, 0.4585, 0.6308, 0.4616, 0.6404, 0.4623, 0.6404, 0.5293, 0.6308, 0.5345, 0.6308, 0.532, 0.6404, 0.5272, 0.6404, 0.5407, 0.6308, 0.5383, 0.6308, 0.5355, 0.6404, 0.5377, 0.6404, 0.4617, 0.6308, 0.4593, 0.6308, 0.4623, 0.6404, 0.4645, 0.6404, 0.523, 0.6308, 0.5293, 0.6308, 0.5272, 0.6404, 0.5213, 0.6404, 0.5415, 0.6308, 0.5407, 0.6308, 0.5377, 0.6404, 0.5384, 0.6404, 0.4655, 0.6308, 0.4617, 0.6308, 0.4645, 0.6404, 0.468, 0.6404, 0.5159, 0.6308, 0.523, 0.6308, 0.5213, 0.6404, 0.5147, 0.6404, 0.4707, 0.6308, 0.4655, 0.6308, 0.468, 0.6404, 0.4728, 0.6404, 0.5081, 0.6308, 0.5159, 0.6308, 0.5147, 0.6404, 0.5075, 0.6404, 0.477, 0.6308, 0.4707, 0.6308, 0.4728, 0.6404, 0.4787, 0.6404, 0.5, 0.6308, 0.5081, 0.6308, 0.5075, 0.6404, 0.5, 0.6404, 0.4841, 0.6308, 0.477, 0.6308, 0.4787, 0.6404, 0.4853, 0.6404, 0.4919, 0.6308, 0.5, 0.6308, 0.5, 0.6404, 0.4925, 0.6404, 0.4919, 0.6308, 0.4841, 0.6308, 0.4853, 0.6404, 0.4925, 0.6404, 0.4841, 0.6308, 0.4919, 0.6308, 0.4925, 0.6404, 0.4853, 0.6404, 0.5591, 0.5371, 0.5557, 0.5371, 0.5551, 0.5527, 0.5585, 0.5527, 0.5585, 0.5527, 0.5551, 0.5527, 0.5549, 0.5707, 0.5583, 0.5707, 0.5583, 0.5707, 0.5549, 0.5707, 0.5517, 0.5923, 0.5548, 0.5923, 0.5548, 0.5923, 0.5517, 0.5923, 0.5444, 0.6139, 0.5471, 0.6139, 0.5471, 0.6139, 0.5444, 0.6139, 0.5383, 0.6308, 0.5407, 0.6308, 0.4769, 0.5371, 0.4665, 0.5371, 0.4669, 0.5527, 0.4772, 0.5527, 0.4772, 0.5527, 0.4669, 0.5527, 0.467, 0.5707, 0.4773, 0.5707, 0.4773, 0.5707, 0.467, 0.5707, 0.4689, 0.5923, 0.4786, 0.5923, 0.4786, 0.5923, 0.4689, 0.5923, 0.4733, 0.6139, 0.4816, 0.6139, 0.4816, 0.6139, 0.4733, 0.6139, 0.477, 0.6308, 0.4841, 0.6308, 0.4499, 0.5371, 0.4574, 0.5371, 0.4578, 0.5527, 0.4504, 0.5527, 0.4504, 0.5527, 0.4578, 0.5527, 0.458, 0.5707, 0.4506, 0.5707, 0.4506, 0.5707, 0.458, 0.5707, 0.4605, 0.5923, 0.4535, 0.5923, 0.4535, 0.5923, 0.4605, 0.5923, 0.466, 0.6139, 0.4601, 0.6139, 0.4601, 0.6139, 0.466, 0.6139, 0.4707, 0.6308, 0.4655, 0.6308, 0.5426, 0.5371, 0.5501, 0.5371, 0.5496, 0.5527, 0.5422, 0.5527, 0.5422, 0.5527, 0.5496, 0.5527, 0.5494, 0.5707, 0.542, 0.5707, 0.542, 0.5707, 0.5494, 0.5707, 0.5465, 0.5923, 0.5395, 0.5923, 0.5395, 0.5923, 0.5465, 0.5923, 0.5399, 0.6139, 0.534, 0.6139, 0.534, 0.6139, 0.5399, 0.6139, 0.5345, 0.6308, 0.5293, 0.6308, 0.5231, 0.5371, 0.5118, 0.5371, 0.5116, 0.5527, 0.5228, 0.5527, 0.5228, 0.5527, 0.5116, 0.5527, 0.5116, 0.5707, 0.5227, 0.5707, 0.5227, 0.5707, 0.5116, 0.5707, 0.5109, 0.5923, 0.5214, 0.5923, 0.5214, 0.5923, 0.5109, 0.5923, 0.5094, 0.6139, 0.5184, 0.6139, 0.5184, 0.6139, 0.5094, 0.6139, 0.5081, 0.6308, 0.5159, 0.6308, 0.4409, 0.5371, 0.4397, 0.5371, 0.4403, 0.5527, 0.4415, 0.5527, 0.4415, 0.5527, 0.4403, 0.5527, 0.4406, 0.5707, 0.4417, 0.5707, 0.4417, 0.5707, 0.4406, 0.5707, 0.4441, 0.5923, 0.4452, 0.5923, 0.4452, 0.5923, 0.4441, 0.5923, 0.452, 0.6139, 0.4529, 0.6139, 0.4529, 0.6139, 0.452, 0.6139, 0.4585, 0.6308, 0.4593, 0.6308, 0.5, 0.5371, 0.5118, 0.5371, 0.5116, 0.5527, 0.5, 0.5527, 0.5, 0.5527, 0.5116, 0.5527, 0.5116, 0.5707, 0.5, 0.5707, 0.5, 0.5707, 0.5116, 0.5707, 0.5109, 0.5923, 0.5, 0.5923, 0.5, 0.5923, 0.5109, 0.5923, 0.5094, 0.6139, 0.5, 0.6139, 0.5, 0.6139, 0.5094, 0.6139, 0.5081, 0.6308, 0.5, 0.6308, 0.5557, 0.5371, 0.5501, 0.5371, 0.5496, 0.5527, 0.5551, 0.5527, 0.5551, 0.5527, 0.5496, 0.5527, 0.5494, 0.5707, 0.5549, 0.5707, 0.5549, 0.5707, 0.5494, 0.5707, 0.5465, 0.5923, 0.5517, 0.5923, 0.5517, 0.5923, 0.5465, 0.5923, 0.5399, 0.6139, 0.5444, 0.6139, 0.5444, 0.6139, 0.5399, 0.6139, 0.5345, 0.6308, 0.5383, 0.6308, 0.4665, 0.5371, 0.4574, 0.5371, 0.4578, 0.5527, 0.4669, 0.5527, 0.4669, 0.5527, 0.4578, 0.5527, 0.458, 0.5707, 0.467, 0.5707, 0.467, 0.5707, 0.458, 0.5707, 0.4605, 0.5923, 0.4689, 0.5923, 0.4689, 0.5923, 0.4605, 0.5923, 0.466, 0.6139, 0.4733, 0.6139, 0.4733, 0.6139, 0.466, 0.6139, 0.4707, 0.6308, 0.477, 0.6308, 0.4574, 0.5371, 0.4665, 0.5371, 0.4669, 0.5527, 0.4578, 0.5527, 0.4578, 0.5527, 0.4669, 0.5527, 0.467, 0.5707, 0.458, 0.5707, 0.458, 0.5707, 0.467, 0.5707, 0.4689, 0.5923, 0.4605, 0.5923, 0.4605, 0.5923, 0.4689, 0.5923, 0.4733, 0.6139, 0.466, 0.6139, 0.466, 0.6139, 0.4733, 0.6139, 0.477, 0.6308, 0.4707, 0.6308, 0.5501, 0.5371, 0.5557, 0.5371, 0.5551, 0.5527, 0.5496, 0.5527, 0.5496, 0.5527, 0.5551, 0.5527, 0.5549, 0.5707, 0.5494, 0.5707, 0.5494, 0.5707, 0.5549, 0.5707, 0.5517, 0.5923, 0.5465, 0.5923, 0.5465, 0.5923, 0.5517, 0.5923, 0.5444, 0.6139, 0.5399, 0.6139, 0.5399, 0.6139, 0.5444, 0.6139, 0.5383, 0.6308, 0.5345, 0.6308, 0.5118, 0.5371, 0.5, 0.5371, 0.5, 0.5527, 0.5116, 0.5527, 0.5116, 0.5527, 0.5, 0.5527, 0.5, 0.5707, 0.5116, 0.5707, 0.5116, 0.5707, 0.5, 0.5707, 0.5, 0.5923, 0.5109, 0.5923, 0.5109, 0.5923, 0.5, 0.5923, 0.5, 0.6139, 0.5094, 0.6139, 0.5094, 0.6139, 0.5, 0.6139, 0.5, 0.6308, 0.5081, 0.6308, 0.4397, 0.5371, 0.4409, 0.5371, 0.4415, 0.5527, 0.4403, 0.5527, 0.4403, 0.5527, 0.4415, 0.5527, 0.4417, 0.5707, 0.4406, 0.5707, 0.4406, 0.5707, 0.4417, 0.5707, 0.4452, 0.5923, 0.4441, 0.5923, 0.4441, 0.5923, 0.4452, 0.5923, 0.4529, 0.6139, 0.452, 0.6139, 0.452, 0.6139, 0.4529, 0.6139, 0.4593, 0.6308, 0.4585, 0.6308, 0.5118, 0.5371, 0.5231, 0.5371, 0.5228, 0.5527, 0.5116, 0.5527, 0.5116, 0.5527, 0.5228, 0.5527, 0.5227, 0.5707, 0.5116, 0.5707, 0.5116, 0.5707, 0.5227, 0.5707, 0.5214, 0.5923, 0.5109, 0.5923, 0.5109, 0.5923, 0.5214, 0.5923, 0.5184, 0.6139, 0.5094, 0.6139, 0.5094, 0.6139, 0.5184, 0.6139, 0.5159, 0.6308, 0.5081, 0.6308, 0.5501, 0.5371, 0.5426, 0.5371, 0.5422, 0.5527, 0.5496, 0.5527, 0.5496, 0.5527, 0.5422, 0.5527, 0.542, 0.5707, 0.5494, 0.5707, 0.5494, 0.5707, 0.542, 0.5707, 0.5395, 0.5923, 0.5465, 0.5923, 0.5465, 0.5923, 0.5395, 0.5923, 0.534, 0.6139, 0.5399, 0.6139, 0.5399, 0.6139, 0.534, 0.6139, 0.5293, 0.6308, 0.5345, 0.6308, 0.4574, 0.5371, 0.4499, 0.5371, 0.4504, 0.5527, 0.4578, 0.5527, 0.4578, 0.5527, 0.4504, 0.5527, 0.4506, 0.5707, 0.458, 0.5707, 0.458, 0.5707, 0.4506, 0.5707, 0.4535, 0.5923, 0.4605, 0.5923, 0.4605, 0.5923, 0.4535, 0.5923, 0.4601, 0.6139, 0.466, 0.6139, 0.466, 0.6139, 0.4601, 0.6139, 0.4655, 0.6308, 0.4707, 0.6308, 0.4665, 0.5371, 0.4769, 0.5371, 0.4772, 0.5527, 0.4669, 0.5527, 0.4669, 0.5527, 0.4772, 0.5527, 0.4773, 0.5707, 0.467, 0.5707, 0.467, 0.5707, 0.4773, 0.5707, 0.4786, 0.5923, 0.4689, 0.5923, 0.4689, 0.5923, 0.4786, 0.5923, 0.4816, 0.6139, 0.4733, 0.6139, 0.4733, 0.6139, 0.4816, 0.6139, 0.4841, 0.6308, 0.477, 0.6308, 0.5557, 0.5371, 0.5591, 0.5371, 0.5585, 0.5527, 0.5551, 0.5527, 0.5551, 0.5527, 0.5585, 0.5527, 0.5583, 0.5707, 0.5549, 0.5707, 0.5549, 0.5707, 0.5583, 0.5707, 0.5548, 0.5923, 0.5517, 0.5923, 0.5517, 0.5923, 0.5548, 0.5923, 0.5471, 0.6139, 0.5444, 0.6139, 0.5444, 0.6139, 0.5471, 0.6139, 0.5407, 0.6308, 0.5383, 0.6308, 0.5, 0.5371, 0.4882, 0.5371, 0.4884, 0.5527, 0.5, 0.5527, 0.5, 0.5527, 0.4884, 0.5527, 0.4884, 0.5707, 0.5, 0.5707, 0.5, 0.5707, 0.4884, 0.5707, 0.4891, 0.5923, 0.5, 0.5923, 0.5, 0.5923, 0.4891, 0.5923, 0.4906, 0.6139, 0.5, 0.6139, 0.5, 0.6139, 0.4906, 0.6139, 0.4919, 0.6308, 0.5, 0.6308, 0.4409, 0.5371, 0.4443, 0.5371, 0.4449, 0.5527, 0.4415, 0.5527, 0.4415, 0.5527, 0.4449, 0.5527, 0.4451, 0.5707, 0.4417, 0.5707, 0.4417, 0.5707, 0.4451, 0.5707, 0.4483, 0.5923, 0.4452, 0.5923, 0.4452, 0.5923, 0.4483, 0.5923, 0.4556, 0.6139, 0.4529, 0.6139, 0.4529, 0.6139, 0.4556, 0.6139, 0.4617, 0.6308, 0.4593, 0.6308, 0.5231, 0.5371, 0.5335, 0.5371, 0.5331, 0.5527, 0.5228, 0.5527, 0.5228, 0.5527, 0.5331, 0.5527, 0.533, 0.5707, 0.5227, 0.5707, 0.5227, 0.5707, 0.533, 0.5707, 0.5311, 0.5923, 0.5214, 0.5923, 0.5214, 0.5923, 0.5311, 0.5923, 0.5267, 0.6139, 0.5184, 0.6139, 0.5184, 0.6139, 0.5267, 0.6139, 0.523, 0.6308, 0.5159, 0.6308, 0.5426, 0.5371, 0.5335, 0.5371, 0.5331, 0.5527, 0.5422, 0.5527, 0.5422, 0.5527, 0.5331, 0.5527, 0.533, 0.5707, 0.542, 0.5707, 0.542, 0.5707, 0.533, 0.5707, 0.5311, 0.5923, 0.5395, 0.5923, 0.5395, 0.5923, 0.5311, 0.5923, 0.5267, 0.6139, 0.534, 0.6139, 0.534, 0.6139, 0.5267, 0.6139, 0.523, 0.6308, 0.5293, 0.6308, 0.4499, 0.5371, 0.4443, 0.5371, 0.4449, 0.5527, 0.4504, 0.5527, 0.4504, 0.5527, 0.4449, 0.5527, 0.4451, 0.5707, 0.4506, 0.5707, 0.4506, 0.5707, 0.4451, 0.5707, 0.4483, 0.5923, 0.4535, 0.5923, 0.4535, 0.5923, 0.4483, 0.5923, 0.4556, 0.6139, 0.4601, 0.6139, 0.4601, 0.6139, 0.4556, 0.6139, 0.4617, 0.6308, 0.4655, 0.6308, 0.4769, 0.5371, 0.4882, 0.5371, 0.4884, 0.5527, 0.4772, 0.5527, 0.4772, 0.5527, 0.4884, 0.5527, 0.4884, 0.5707, 0.4773, 0.5707, 0.4773, 0.5707, 0.4884, 0.5707, 0.4891, 0.5923, 0.4786, 0.5923, 0.4786, 0.5923, 0.4891, 0.5923, 0.4906, 0.6139, 0.4816, 0.6139, 0.4816, 0.6139, 0.4906, 0.6139, 0.4919, 0.6308, 0.4841, 0.6308, 0.5603, 0.5371, 0.5591, 0.5371, 0.5585, 0.5527, 0.5597, 0.5527, 0.5597, 0.5527, 0.5585, 0.5527, 0.5583, 0.5707, 0.5594, 0.5707, 0.5594, 0.5707, 0.5583, 0.5707, 0.5548, 0.5923, 0.5559, 0.5923, 0.5559, 0.5923, 0.5548, 0.5923, 0.5471, 0.6139, 0.548, 0.6139, 0.548, 0.6139, 0.5471, 0.6139, 0.5407, 0.6308, 0.5415, 0.6308, 0.5591, 0.5371, 0.5603, 0.5371, 0.5597, 0.5527, 0.5585, 0.5527, 0.5585, 0.5527, 0.5597, 0.5527, 0.5594, 0.5707, 0.5583, 0.5707, 0.5583, 0.5707, 0.5594, 0.5707, 0.5559, 0.5923, 0.5548, 0.5923, 0.5548, 0.5923, 0.5559, 0.5923, 0.548, 0.6139, 0.5471, 0.6139, 0.5471, 0.6139, 0.548, 0.6139, 0.5415, 0.6308, 0.5407, 0.6308, 0.4882, 0.5371, 0.4769, 0.5371, 0.4772, 0.5527, 0.4884, 0.5527, 0.4884, 0.5527, 0.4772, 0.5527, 0.4773, 0.5707, 0.4884, 0.5707, 0.4884, 0.5707, 0.4773, 0.5707, 0.4786, 0.5923, 0.4891, 0.5923, 0.4891, 0.5923, 0.4786, 0.5923, 0.4816, 0.6139, 0.4906, 0.6139, 0.4906, 0.6139, 0.4816, 0.6139, 0.4841, 0.6308, 0.4919, 0.6308, 0.4443, 0.5371, 0.4499, 0.5371, 0.4504, 0.5527, 0.4449, 0.5527, 0.4449, 0.5527, 0.4504, 0.5527, 0.4506, 0.5707, 0.4451, 0.5707, 0.4451, 0.5707, 0.4506, 0.5707, 0.4535, 0.5923, 0.4483, 0.5923, 0.4483, 0.5923, 0.4535, 0.5923, 0.4601, 0.6139, 0.4556, 0.6139, 0.4556, 0.6139, 0.4601, 0.6139, 0.4655, 0.6308, 0.4617, 0.6308, 0.5335, 0.5371, 0.5426, 0.5371, 0.5422, 0.5527, 0.5331, 0.5527, 0.5331, 0.5527, 0.5422, 0.5527, 0.542, 0.5707, 0.533, 0.5707, 0.533, 0.5707, 0.542, 0.5707, 0.5395, 0.5923, 0.5311, 0.5923, 0.5311, 0.5923, 0.5395, 0.5923, 0.534, 0.6139, 0.5267, 0.6139, 0.5267, 0.6139, 0.534, 0.6139, 0.5293, 0.6308, 0.523, 0.6308, 0.5335, 0.5371, 0.5231, 0.5371, 0.5228, 0.5527, 0.5331, 0.5527, 0.5331, 0.5527, 0.5228, 0.5527, 0.5227, 0.5707, 0.533, 0.5707, 0.533, 0.5707, 0.5227, 0.5707, 0.5214, 0.5923, 0.5311, 0.5923, 0.5311, 0.5923, 0.5214, 0.5923, 0.5184, 0.6139, 0.5267, 0.6139, 0.5267, 0.6139, 0.5184, 0.6139, 0.5159, 0.6308, 0.523, 0.6308, 0.4443, 0.5371, 0.4409, 0.5371, 0.4415, 0.5527, 0.4449, 0.5527, 0.4449, 0.5527, 0.4415, 0.5527, 0.4417, 0.5707, 0.4451, 0.5707, 0.4451, 0.5707, 0.4417, 0.5707, 0.4452, 0.5923, 0.4483, 0.5923, 0.4483, 0.5923, 0.4452, 0.5923, 0.4529, 0.6139, 0.4556, 0.6139, 0.4556, 0.6139, 0.4529, 0.6139, 0.4593, 0.6308, 0.4617, 0.6308, 0.4882, 0.5371, 0.5, 0.5371, 0.5, 0.5527, 0.4884, 0.5527, 0.4884, 0.5527, 0.5, 0.5527, 0.5, 0.5707, 0.4884, 0.5707, 0.4884, 0.5707, 0.5, 0.5707, 0.5, 0.5923, 0.4891, 0.5923, 0.4891, 0.5923, 0.5, 0.5923, 0.5, 0.6139, 0.4906, 0.6139, 0.4906, 0.6139, 0.5, 0.6139, 0.5, 0.6308, 0.4919, 0.6308, 0.5377, 0.6404, 0.5384, 0.6404, 0.5367, 0.6478, 0.536, 0.6478, 0.536, 0.6478, 0.5367, 0.6478, 0.5357, 0.6557, 0.535, 0.6557, 0.5355, 0.6404, 0.5377, 0.6404, 0.536, 0.6478, 0.5339, 0.6478, 0.5339, 0.6478, 0.536, 0.6478, 0.535, 0.6557, 0.533, 0.6557, 0.532, 0.6404, 0.5355, 0.6404, 0.5339, 0.6478, 0.5305, 0.6478, 0.5305, 0.6478, 0.5339, 0.6478, 0.533, 0.6557, 0.5297, 0.6557, 0.5272, 0.6404, 0.532, 0.6404, 0.5305, 0.6478, 0.5259, 0.6478, 0.5259, 0.6478, 0.5305, 0.6478, 0.5297, 0.6557, 0.5252, 0.6557, 0.5213, 0.6404, 0.5272, 0.6404, 0.5259, 0.6478, 0.5204, 0.6478, 0.5204, 0.6478, 0.5259, 0.6478, 0.5252, 0.6557, 0.5198, 0.6557, 0.5147, 0.6404, 0.5213, 0.6404, 0.5204, 0.6478, 0.514, 0.6478, 0.514, 0.6478, 0.5204, 0.6478, 0.5198, 0.6557, 0.5137, 0.6557, 0.5075, 0.6404, 0.5147, 0.6404, 0.514, 0.6478, 0.5072, 0.6478, 0.5072, 0.6478, 0.514, 0.6478, 0.5137, 0.6557, 0.507, 0.6557, 0.5, 0.6404, 0.5075, 0.6404, 0.5072, 0.6478, 0.5, 0.6478, 0.5, 0.6478, 0.5072, 0.6478, 0.507, 0.6557, 0.5, 0.6557, 0.4925, 0.6404, 0.5, 0.6404, 0.5, 0.6478, 0.4928, 0.6478, 0.4928, 0.6478, 0.5, 0.6478, 0.5, 0.6557, 0.493, 0.6557, 0.4853, 0.6404, 0.4925, 0.6404, 0.4928, 0.6478, 0.486, 0.6478, 0.486, 0.6478, 0.4928, 0.6478, 0.493, 0.6557, 0.4863, 0.6557, 0.4787, 0.6404, 0.4853, 0.6404, 0.486, 0.6478, 0.4796, 0.6478, 0.4796, 0.6478, 0.486, 0.6478, 0.4863, 0.6557, 0.4802, 0.6557, 0.4728, 0.6404, 0.4787, 0.6404, 0.4796, 0.6478, 0.4741, 0.6478, 0.4741, 0.6478, 0.4796, 0.6478, 0.4802, 0.6557, 0.4748, 0.6557, 0.468, 0.6404, 0.4728, 0.6404, 0.4741, 0.6478, 0.4695, 0.6478, 0.4695, 0.6478, 0.4741, 0.6478, 0.4748, 0.6557, 0.4703, 0.6557, 0.4645, 0.6404, 0.468, 0.6404, 0.4695, 0.6478, 0.4661, 0.6478, 0.4661, 0.6478, 0.4695, 0.6478, 0.4703, 0.6557, 0.467, 0.6557, 0.4623, 0.6404, 0.4645, 0.6404, 0.4661, 0.6478, 0.464, 0.6478, 0.464, 0.6478, 0.4661, 0.6478, 0.467, 0.6557, 0.465, 0.6557, 0.4616, 0.6404, 0.4623, 0.6404, 0.464, 0.6478, 0.4633, 0.6478, 0.4633, 0.6478, 0.464, 0.6478, 0.465, 0.6557, 0.4643, 0.6557, 0.4623, 0.6404, 0.4616, 0.6404, 0.4633, 0.6478, 0.464, 0.6478, 0.464, 0.6478, 0.4633, 0.6478, 0.4643, 0.6557, 0.465, 0.6557, 0.4645, 0.6404, 0.4623, 0.6404, 0.464, 0.6478, 0.4661, 0.6478, 0.4661, 0.6478, 0.464, 0.6478, 0.465, 0.6557, 0.467, 0.6557, 0.468, 0.6404, 0.4645, 0.6404, 0.4661, 0.6478, 0.4695, 0.6478, 0.4695, 0.6478, 0.4661, 0.6478, 0.467, 0.6557, 0.4703, 0.6557, 0.4728, 0.6404, 0.468, 0.6404, 0.4695, 0.6478, 0.4741, 0.6478, 0.4741, 0.6478, 0.4695, 0.6478, 0.4703, 0.6557, 0.4748, 0.6557, 0.4787, 0.6404, 0.4728, 0.6404, 0.4741, 0.6478, 0.4796, 0.6478, 0.4796, 0.6478, 0.4741, 0.6478, 0.4748, 0.6557, 0.4802, 0.6557, 0.4853, 0.6404, 0.4787, 0.6404, 0.4796, 0.6478, 0.486, 0.6478, 0.486, 0.6478, 0.4796, 0.6478, 0.4802, 0.6557, 0.4863, 0.6557, 0.4925, 0.6404, 0.4853, 0.6404, 0.486, 0.6478, 0.4928, 0.6478, 0.4928, 0.6478, 0.486, 0.6478, 0.4863, 0.6557, 0.493, 0.6557, 0.5, 0.6404, 0.4925, 0.6404, 0.4928, 0.6478, 0.5, 0.6478, 0.5, 0.6478, 0.4928, 0.6478, 0.493, 0.6557, 0.5, 0.6557, 0.5075, 0.6404, 0.5, 0.6404, 0.5, 0.6478, 0.5072, 0.6478, 0.5072, 0.6478, 0.5, 0.6478, 0.5, 0.6557, 0.507, 0.6557, 0.5147, 0.6404, 0.5075, 0.6404, 0.5072, 0.6478, 0.514, 0.6478, 0.514, 0.6478, 0.5072, 0.6478, 0.507, 0.6557, 0.5137, 0.6557, 0.5213, 0.6404, 0.5147, 0.6404, 0.514, 0.6478, 0.5204, 0.6478, 0.5204, 0.6478, 0.514, 0.6478, 0.5137, 0.6557, 0.5198, 0.6557, 0.5272, 0.6404, 0.5213, 0.6404, 0.5204, 0.6478, 0.5259, 0.6478, 0.5259, 0.6478, 0.5204, 0.6478, 0.5198, 0.6557, 0.5252, 0.6557, 0.532, 0.6404, 0.5272, 0.6404, 0.5259, 0.6478, 0.5305, 0.6478, 0.5305, 0.6478, 0.5259, 0.6478, 0.5252, 0.6557, 0.5297, 0.6557, 0.5355, 0.6404, 0.532, 0.6404, 0.5305, 0.6478, 0.5339, 0.6478, 0.5339, 0.6478, 0.5305, 0.6478, 0.5297, 0.6557, 0.533, 0.6557, 0.5377, 0.6404, 0.5355, 0.6404, 0.5339, 0.6478, 0.536, 0.6478, 0.536, 0.6478, 0.5339, 0.6478, 0.533, 0.6557, 0.535, 0.6557, 0.5384, 0.6404, 0.5377, 0.6404, 0.536, 0.6478, 0.5367, 0.6478, 0.5367, 0.6478, 0.536, 0.6478, 0.535, 0.6557, 0.5357, 0.6557, 0.5299, 0.9111, 0.5281, 0.9111, 0.5242, 0.9495, 0.5257, 0.9495, 0.5357, 0.6557, 0.535, 0.6557, 0.5241, 0.8859, 0.5246, 0.8859, 0.4703, 0.6557, 0.467, 0.6557, 0.4773, 0.8859, 0.4796, 0.8859, 0.5137, 0.6557, 0.5198, 0.6557, 0.5136, 0.8859, 0.5094, 0.8859, 0.4748, 0.6557, 0.4703, 0.6557, 0.4796, 0.8859, 0.4826, 0.8859, 0.507, 0.6557, 0.5137, 0.6557, 0.5094, 0.8859, 0.5048, 0.8859, 0.4802, 0.6557, 0.4748, 0.6557, 0.4826, 0.8859, 0.4864, 0.8859, 0.5, 0.6557, 0.507, 0.6557, 0.5048, 0.8859, 0.5, 0.8859, 0.4863, 0.6557, 0.4802, 0.6557, 0.4864, 0.8859, 0.4906, 0.8859, 0.493, 0.6557, 0.5, 0.6557, 0.5, 0.8859, 0.4952, 0.8859, 0.493, 0.6557, 0.4863, 0.6557, 0.4906, 0.8859, 0.4952, 0.8859, 0.4863, 0.6557, 0.493, 0.6557, 0.4952, 0.8859, 0.4906, 0.8859, 0.5, 0.6557, 0.493, 0.6557, 0.4952, 0.8859, 0.5, 0.8859, 0.4802, 0.6557, 0.4863, 0.6557, 0.4906, 0.8859, 0.4864, 0.8859, 0.507, 0.6557, 0.5, 0.6557, 0.5, 0.8859, 0.5048, 0.8859, 0.4748, 0.6557, 0.4802, 0.6557, 0.4864, 0.8859, 0.4826, 0.8859, 0.5137, 0.6557, 0.507, 0.6557, 0.5048, 0.8859, 0.5094, 0.8859, 0.4703, 0.6557, 0.4748, 0.6557, 0.4826, 0.8859, 0.4796, 0.8859, 0.5198, 0.6557, 0.5137, 0.6557, 0.5094, 0.8859, 0.5136, 0.8859, 0.467, 0.6557, 0.4703, 0.6557, 0.4796, 0.8859, 0.4773, 0.8859, 0.533, 0.6557, 0.535, 0.6557, 0.5241, 0.8859, 0.5227, 0.8859, 0.5252, 0.6557, 0.5198, 0.6557, 0.5136, 0.8859, 0.5174, 0.8859, 0.465, 0.6557, 0.467, 0.6557, 0.4773, 0.8859, 0.4759, 0.8859, 0.5297, 0.6557, 0.5252, 0.6557, 0.5174, 0.8859, 0.5204, 0.8859, 0.4643, 0.6557, 0.465, 0.6557, 0.4759, 0.8859, 0.4754, 0.8859, 0.5297, 0.6557, 0.533, 0.6557, 0.5227, 0.8859, 0.5204, 0.8859, 0.533, 0.6557, 0.5297, 0.6557, 0.5204, 0.8859, 0.5227, 0.8859, 0.465, 0.6557, 0.4643, 0.6557, 0.4754, 0.8859, 0.4759, 0.8859, 0.5252, 0.6557, 0.5297, 0.6557, 0.5204, 0.8859, 0.5174, 0.8859, 0.535, 0.6557, 0.533, 0.6557, 0.5227, 0.8859, 0.5241, 0.8859, 0.467, 0.6557, 0.465, 0.6557, 0.4759, 0.8859, 0.4773, 0.8859, 0.5257, 0.9495, 0.5262, 0.9495, 0.5257, 0.9495, 0.5242, 0.9495, 0.5218, 0.9495, 0.5185, 0.9495, 0.5146, 0.9495, 0.51, 0.9495, 0.5051, 0.9495, 0.5, 0.9495, 0.4949, 0.9495, 0.49, 0.9495, 0.4854, 0.9495, 0.4815, 0.9495, 0.4782, 0.9495, 0.4758, 0.9495, 0.4743, 0.9495, 0.4738, 0.9495, 0.4743, 0.9495, 0.4758, 0.9495, 0.4782, 0.9495, 0.4815, 0.9495, 0.4854, 0.9495, 0.49, 0.9495, 0.4949, 0.9495, 0.5, 0.9495, 0.5051, 0.9495, 0.51, 0.9495, 0.5146, 0.9495, 0.5185, 0.9495, 0.5218, 0.9495, 0.5242, 0.9495, 0.4854, 0.8958, 0.4899, 0.8958, 0.4888, 0.902, 0.4838, 0.902, 0.5219, 0.8958, 0.5243, 0.8958, 0.527, 0.902, 0.5243, 0.902, 0.5186, 0.8958, 0.5146, 0.8958, 0.5162, 0.902, 0.5206, 0.902, 0.5051, 0.8958, 0.5, 0.8958, 0.5, 0.902, 0.5057, 0.902, 0.5, 0.8958, 0.5051, 0.8958, 0.5057, 0.902, 0.5, 0.902, 0.4899, 0.8958, 0.4854, 0.8958, 0.4838, 0.902, 0.4888, 0.902, 0.5146, 0.8958, 0.5186, 0.8958, 0.5206, 0.902, 0.5162, 0.902, 0.5281, 0.9111, 0.5253, 0.9111, 0.5218, 0.9495, 0.5242, 0.9495, 0.5051, 0.8958, 0.5101, 0.8958, 0.5112, 0.902, 0.5057, 0.902, 0.5146, 0.8958, 0.5101, 0.8958, 0.5112, 0.902, 0.5162, 0.902, 0.4814, 0.8958, 0.4854, 0.8958, 0.4838, 0.902, 0.4794, 0.902, 0.5299, 0.9111, 0.5305, 0.9111, 0.5262, 0.9495, 0.5257, 0.9495, 0.4781, 0.8958, 0.4757, 0.8958, 0.473, 0.902, 0.4757, 0.902, 0.5101, 0.8958, 0.5146, 0.8958, 0.5162, 0.902, 0.5112, 0.902, 0.5186, 0.8958, 0.5219, 0.8958, 0.5243, 0.902, 0.5206, 0.902, 0.5258, 0.8958, 0.5243, 0.8958, 0.527, 0.902, 0.5286, 0.902, 0.4742, 0.8958, 0.4757, 0.8958, 0.473, 0.902, 0.4714, 0.902, 0.4757, 0.8958, 0.4742, 0.8958, 0.4714, 0.902, 0.473, 0.902, 0.5219, 0.8958, 0.5186, 0.8958, 0.5206, 0.902, 0.5243, 0.902, 0.5, 0.8958, 0.4949, 0.8958, 0.4943, 0.902, 0.5, 0.902, 0.4737, 0.8958, 0.4742, 0.8958, 0.4714, 0.902, 0.4708, 0.902, 0.5101, 0.8958, 0.5051, 0.8958, 0.5057, 0.902, 0.5112, 0.902, 0.5258, 0.8958, 0.5263, 0.8958, 0.5292, 0.902, 0.5286, 0.902, 0.5243, 0.8958, 0.5219, 0.8958, 0.5243, 0.902, 0.527, 0.902, 0.4781, 0.8958, 0.4814, 0.8958, 0.4794, 0.902, 0.4757, 0.902, 0.4949, 0.8958, 0.4899, 0.8958, 0.4888, 0.902, 0.4943, 0.902, 0.4814, 0.8958, 0.4781, 0.8958, 0.4757, 0.902, 0.4794, 0.902, 0.4949, 0.8958, 0.5, 0.8958, 0.5, 0.902, 0.4943, 0.902, 0.4742, 0.8958, 0.4737, 0.8958, 0.4708, 0.902, 0.4714, 0.902, 0.4854, 0.8958, 0.4814, 0.8958, 0.4794, 0.902, 0.4838, 0.902, 0.4757, 0.8958, 0.4781, 0.8958, 0.4757, 0.902, 0.473, 0.902, 0.5241, 0.8859, 0.5246, 0.8859, 0.525, 0.8911, 0.5245, 0.8911, 0.5245, 0.8911, 0.525, 0.8911, 0.5263, 0.8958, 0.5258, 0.8958, 0.5227, 0.8859, 0.5241, 0.8859, 0.5245, 0.8911, 0.5231, 0.8911, 0.5231, 0.8911, 0.5245, 0.8911, 0.5258, 0.8958, 0.5243, 0.8958, 0.5204, 0.8859, 0.5227, 0.8859, 0.5231, 0.8911, 0.5208, 0.8911, 0.5208, 0.8911, 0.5231, 0.8911, 0.5243, 0.8958, 0.5219, 0.8958, 0.5174, 0.8859, 0.5204, 0.8859, 0.5208, 0.8911, 0.5176, 0.8911, 0.5176, 0.8911, 0.5208, 0.8911, 0.5219, 0.8958, 0.5186, 0.8958, 0.5136, 0.8859, 0.5174, 0.8859, 0.5176, 0.8911, 0.5139, 0.8911, 0.5139, 0.8911, 0.5176, 0.8911, 0.5186, 0.8958, 0.5146, 0.8958, 0.5094, 0.8859, 0.5136, 0.8859, 0.5139, 0.8911, 0.5096, 0.8911, 0.5096, 0.8911, 0.5139, 0.8911, 0.5146, 0.8958, 0.5101, 0.8958, 0.5048, 0.8859, 0.5094, 0.8859, 0.5096, 0.8911, 0.5049, 0.8911, 0.5049, 0.8911, 0.5096, 0.8911, 0.5101, 0.8958, 0.5051, 0.8958, 0.5, 0.8859, 0.5048, 0.8859, 0.5049, 0.8911, 0.5, 0.8911, 0.5, 0.8911, 0.5049, 0.8911, 0.5051, 0.8958, 0.5, 0.8958, 0.4952, 0.8859, 0.5, 0.8859, 0.5, 0.8911, 0.4951, 0.8911, 0.4951, 0.8911, 0.5, 0.8911, 0.5, 0.8958, 0.4949, 0.8958, 0.4906, 0.8859, 0.4952, 0.8859, 0.4951, 0.8911, 0.4904, 0.8911, 0.4904, 0.8911, 0.4951, 0.8911, 0.4949, 0.8958, 0.4899, 0.8958, 0.4864, 0.8859, 0.4906, 0.8859, 0.4904, 0.8911, 0.4861, 0.8911, 0.4861, 0.8911, 0.4904, 0.8911, 0.4899, 0.8958, 0.4854, 0.8958, 0.4826, 0.8859, 0.4864, 0.8859, 0.4861, 0.8911, 0.4824, 0.8911, 0.4824, 0.8911, 0.4861, 0.8911, 0.4854, 0.8958, 0.4814, 0.8958, 0.4796, 0.8859, 0.4826, 0.8859, 0.4824, 0.8911, 0.4792, 0.8911, 0.4792, 0.8911, 0.4824, 0.8911, 0.4814, 0.8958, 0.4781, 0.8958, 0.4773, 0.8859, 0.4796, 0.8859, 0.4792, 0.8911, 0.4769, 0.8911, 0.4769, 0.8911, 0.4792, 0.8911, 0.4781, 0.8958, 0.4757, 0.8958, 0.4759, 0.8859, 0.4773, 0.8859, 0.4769, 0.8911, 0.4755, 0.8911, 0.4755, 0.8911, 0.4769, 0.8911, 0.4757, 0.8958, 0.4742, 0.8958, 0.4754, 0.8859, 0.4759, 0.8859, 0.4755, 0.8911, 0.475, 0.8911, 0.475, 0.8911, 0.4755, 0.8911, 0.4742, 0.8958, 0.4737, 0.8958, 0.4759, 0.8859, 0.4754, 0.8859, 0.475, 0.8911, 0.4755, 0.8911, 0.4755, 0.8911, 0.475, 0.8911, 0.4737, 0.8958, 0.4742, 0.8958, 0.4773, 0.8859, 0.4759, 0.8859, 0.4755, 0.8911, 0.4769, 0.8911, 0.4769, 0.8911, 0.4755, 0.8911, 0.4742, 0.8958, 0.4757, 0.8958, 0.4796, 0.8859, 0.4773, 0.8859, 0.4769, 0.8911, 0.4792, 0.8911, 0.4792, 0.8911, 0.4769, 0.8911, 0.4757, 0.8958, 0.4781, 0.8958, 0.4826, 0.8859, 0.4796, 0.8859, 0.4792, 0.8911, 0.4824, 0.8911, 0.4824, 0.8911, 0.4792, 0.8911, 0.4781, 0.8958, 0.4814, 0.8958, 0.4864, 0.8859, 0.4826, 0.8859, 0.4824, 0.8911, 0.4861, 0.8911, 0.4861, 0.8911, 0.4824, 0.8911, 0.4814, 0.8958, 0.4854, 0.8958, 0.4906, 0.8859, 0.4864, 0.8859, 0.4861, 0.8911, 0.4904, 0.8911, 0.4904, 0.8911, 0.4861, 0.8911, 0.4854, 0.8958, 0.4899, 0.8958, 0.4952, 0.8859, 0.4906, 0.8859, 0.4904, 0.8911, 0.4951, 0.8911, 0.4951, 0.8911, 0.4904, 0.8911, 0.4899, 0.8958, 0.4949, 0.8958, 0.5, 0.8859, 0.4952, 0.8859, 0.4951, 0.8911, 0.5, 0.8911, 0.5, 0.8911, 0.4951, 0.8911, 0.4949, 0.8958, 0.5, 0.8958, 0.5048, 0.8859, 0.5, 0.8859, 0.5, 0.8911, 0.5049, 0.8911, 0.5049, 0.8911, 0.5, 0.8911, 0.5, 0.8958, 0.5051, 0.8958, 0.5094, 0.8859, 0.5048, 0.8859, 0.5049, 0.8911, 0.5096, 0.8911, 0.5096, 0.8911, 0.5049, 0.8911, 0.5051, 0.8958, 0.5101, 0.8958, 0.5136, 0.8859, 0.5094, 0.8859, 0.5096, 0.8911, 0.5139, 0.8911, 0.5139, 0.8911, 0.5096, 0.8911, 0.5101, 0.8958, 0.5146, 0.8958, 0.5174, 0.8859, 0.5136, 0.8859, 0.5139, 0.8911, 0.5176, 0.8911, 0.5176, 0.8911, 0.5139, 0.8911, 0.5146, 0.8958, 0.5186, 0.8958, 0.5204, 0.8859, 0.5174, 0.8859, 0.5176, 0.8911, 0.5208, 0.8911, 0.5208, 0.8911, 0.5176, 0.8911, 0.5186, 0.8958, 0.5219, 0.8958, 0.5227, 0.8859, 0.5204, 0.8859, 0.5208, 0.8911, 0.5231, 0.8911, 0.5231, 0.8911, 0.5208, 0.8911, 0.5219, 0.8958, 0.5243, 0.8958, 0.5241, 0.8859, 0.5227, 0.8859, 0.5231, 0.8911, 0.5245, 0.8911, 0.5245, 0.8911, 0.5231, 0.8911, 0.5243, 0.8958, 0.5258, 0.8958, 0.5246, 0.8859, 0.5241, 0.8859, 0.5245, 0.8911, 0.525, 0.8911, 0.525, 0.8911, 0.5245, 0.8911, 0.5258, 0.8958, 0.5263, 0.8958, 0.5281, 0.9111, 0.5299, 0.9111, 0.5257, 0.9495, 0.5242, 0.9495, 0.5292, 0.902, 0.5286, 0.902, 0.5297, 0.9063, 0.5303, 0.9063, 0.5303, 0.9063, 0.5297, 0.9063, 0.5299, 0.9111, 0.5305, 0.9111, 0.5243, 0.902, 0.5206, 0.902, 0.5214, 0.9063, 0.5252, 0.9063, 0.5252, 0.9063, 0.5214, 0.9063, 0.5215, 0.9111, 0.5253, 0.9111, 0.5112, 0.902, 0.5057, 0.902, 0.5059, 0.9063, 0.5116, 0.9063, 0.5116, 0.9063, 0.5059, 0.9063, 0.5059, 0.9111, 0.5117, 0.9111, 0.4943, 0.902, 0.4888, 0.902, 0.4884, 0.9063, 0.4941, 0.9063, 0.4941, 0.9063, 0.4884, 0.9063, 0.4883, 0.9111, 0.4941, 0.9111, 0.4794, 0.902, 0.4757, 0.902, 0.4748, 0.9063, 0.4786, 0.9063, 0.4786, 0.9063, 0.4748, 0.9063, 0.4747, 0.9111, 0.4785, 0.9111, 0.4714, 0.902, 0.4708, 0.902, 0.4697, 0.9063, 0.4703, 0.9063, 0.4703, 0.9063, 0.4697, 0.9063, 0.4695, 0.9111, 0.4701, 0.9111, 0.473, 0.902, 0.4757, 0.902, 0.4748, 0.9063, 0.472, 0.9063, 0.472, 0.9063, 0.4748, 0.9063, 0.4747, 0.9111, 0.4719, 0.9111, 0.4838, 0.902, 0.4888, 0.902, 0.4884, 0.9063, 0.4832, 0.9063, 0.4832, 0.9063, 0.4884, 0.9063, 0.4883, 0.9111, 0.4831, 0.9111, 0.5, 0.902, 0.5057, 0.902, 0.5059, 0.9063, 0.5, 0.9063, 0.5, 0.9063, 0.5059, 0.9063, 0.5059, 0.9111, 0.5, 0.9111, 0.5162, 0.902, 0.5206, 0.902, 0.5214, 0.9063, 0.5168, 0.9063, 0.5168, 0.9063, 0.5214, 0.9063, 0.5215, 0.9111, 0.5169, 0.9111, 0.4708, 0.902, 0.4714, 0.902, 0.4703, 0.9063, 0.4697, 0.9063, 0.4697, 0.9063, 0.4703, 0.9063, 0.4701, 0.9111, 0.4695, 0.9111, 0.5206, 0.902, 0.5162, 0.902, 0.5168, 0.9063, 0.5214, 0.9063, 0.5214, 0.9063, 0.5168, 0.9063, 0.5169, 0.9111, 0.5215, 0.9111, 0.527, 0.902, 0.5286, 0.902, 0.5297, 0.9063, 0.528, 0.9063, 0.528, 0.9063, 0.5297, 0.9063, 0.5299, 0.9111, 0.5281, 0.9111, 0.5057, 0.902, 0.5, 0.902, 0.5, 0.9063, 0.5059, 0.9063, 0.5059, 0.9063, 0.5, 0.9063, 0.5, 0.9111, 0.5059, 0.9111, 0.4888, 0.902, 0.4838, 0.902, 0.4832, 0.9063, 0.4884, 0.9063, 0.4884, 0.9063, 0.4832, 0.9063, 0.4831, 0.9111, 0.4883, 0.9111, 0.4757, 0.902, 0.473, 0.902, 0.472, 0.9063, 0.4748, 0.9063, 0.4748, 0.9063, 0.472, 0.9063, 0.4719, 0.9111, 0.4747, 0.9111, 0.4714, 0.902, 0.473, 0.902, 0.472, 0.9063, 0.4703, 0.9063, 0.4703, 0.9063, 0.472, 0.9063, 0.4719, 0.9111, 0.4701, 0.9111, 0.4757, 0.902, 0.4794, 0.902, 0.4786, 0.9063, 0.4748, 0.9063, 0.4748, 0.9063, 0.4786, 0.9063, 0.4785, 0.9111, 0.4747, 0.9111, 0.4888, 0.902, 0.4943, 0.902, 0.4941, 0.9063, 0.4884, 0.9063, 0.4884, 0.9063, 0.4941, 0.9063, 0.4941, 0.9111, 0.4883, 0.9111, 0.5057, 0.902, 0.5112, 0.902, 0.5116, 0.9063, 0.5059, 0.9063, 0.5059, 0.9063, 0.5116, 0.9063, 0.5117, 0.9111, 0.5059, 0.9111, 0.5206, 0.902, 0.5243, 0.902, 0.5252, 0.9063, 0.5214, 0.9063, 0.5214, 0.9063, 0.5252, 0.9063, 0.5253, 0.9111, 0.5215, 0.9111, 0.5286, 0.902, 0.5292, 0.902, 0.5303, 0.9063, 0.5297, 0.9063, 0.5297, 0.9063, 0.5303, 0.9063, 0.5305, 0.9111, 0.5299, 0.9111, 0.5286, 0.902, 0.527, 0.902, 0.528, 0.9063, 0.5297, 0.9063, 0.5297, 0.9063, 0.528, 0.9063, 0.5281, 0.9111, 0.5299, 0.9111, 0.5162, 0.902, 0.5112, 0.902, 0.5116, 0.9063, 0.5168, 0.9063, 0.5168, 0.9063, 0.5116, 0.9063, 0.5117, 0.9111, 0.5169, 0.9111, 0.4794, 0.902, 0.4838, 0.902, 0.4832, 0.9063, 0.4786, 0.9063, 0.4786, 0.9063, 0.4832, 0.9063, 0.4831, 0.9111, 0.4785, 0.9111, 0.5, 0.902, 0.4943, 0.902, 0.4941, 0.9063, 0.5, 0.9063, 0.5, 0.9063, 0.4941, 0.9063, 0.4941, 0.9111, 0.5, 0.9111, 0.4943, 0.902, 0.5, 0.902, 0.5, 0.9063, 0.4941, 0.9063, 0.4941, 0.9063, 0.5, 0.9063, 0.5, 0.9111, 0.4941, 0.9111, 0.4838, 0.902, 0.4794, 0.902, 0.4786, 0.9063, 0.4832, 0.9063, 0.4832, 0.9063, 0.4786, 0.9063, 0.4785, 0.9111, 0.4831, 0.9111, 0.5112, 0.902, 0.5162, 0.902, 0.5168, 0.9063, 0.5116, 0.9063, 0.5116, 0.9063, 0.5168, 0.9063, 0.5169, 0.9111, 0.5117, 0.9111, 0.473, 0.902, 0.4714, 0.902, 0.4703, 0.9063, 0.472, 0.9063, 0.472, 0.9063, 0.4703, 0.9063, 0.4701, 0.9111, 0.4719, 0.9111, 0.527, 0.902, 0.5243, 0.902, 0.5252, 0.9063, 0.528, 0.9063, 0.528, 0.9063, 0.5252, 0.9063, 0.5253, 0.9111, 0.5281, 0.9111, 0.5243, 0.902, 0.527, 0.902, 0.528, 0.9063, 0.5252, 0.9063, 0.5252, 0.9063, 0.528, 0.9063, 0.5281, 0.9111, 0.5253, 0.9111, 0.5305, 0.9111, 0.5299, 0.9111, 0.5257, 0.9495, 0.5262, 0.9495, 0.5598, 0.07108, 0.5587, 0.07108, 0.5549, 0.05365, 0.556, 0.05365, 0.556, 0.05365, 0.5549, 0.05365, 0.5459, 0.04643, 0.5468, 0.04643, 0.5587, 0.07108, 0.5553, 0.07108, 0.5517, 0.05365, 0.5549, 0.05365, 0.5549, 0.05365, 0.5517, 0.05365, 0.5432, 0.04643, 0.5459, 0.04643, 0.5553, 0.07108, 0.5497, 0.07108, 0.5466, 0.05365, 0.5517, 0.05365, 0.5517, 0.05365, 0.5466, 0.05365, 0.5389, 0.04643, 0.5432, 0.04643, 0.5497, 0.07108, 0.5423, 0.07108, 0.5396, 0.05365, 0.5466, 0.05365, 0.5466, 0.05365, 0.5396, 0.05365, 0.5331, 0.04643, 0.5389, 0.04643, 0.5423, 0.07108, 0.5332, 0.07108, 0.5311, 0.05365, 0.5396, 0.05365, 0.5396, 0.05365, 0.5311, 0.05365, 0.526, 0.04643, 0.5331, 0.04643, 0.5332, 0.07108, 0.5229, 0.07108, 0.5214, 0.05365, 0.5311, 0.05365, 0.5311, 0.05365, 0.5214, 0.05365, 0.5179, 0.04643, 0.526, 0.04643, 0.5229, 0.07108, 0.5117, 0.07108, 0.5109, 0.05365, 0.5214, 0.05365, 0.5214, 0.05365, 0.5109, 0.05365, 0.5091, 0.04643, 0.5179, 0.04643, 0.5117, 0.07108, 0.5, 0.07108, 0.5, 0.05365, 0.5109, 0.05365, 0.5109, 0.05365, 0.5, 0.05365, 0.5, 0.04643, 0.5091, 0.04643, 0.5, 0.07108, 0.4883, 0.07108, 0.4891, 0.05365, 0.5, 0.05365, 0.5, 0.05365, 0.4891, 0.05365, 0.4909, 0.04643, 0.5, 0.04643, 0.4883, 0.07108, 0.4771, 0.07108, 0.4786, 0.05365, 0.4891, 0.05365, 0.4891, 0.05365, 0.4786, 0.05365, 0.4821, 0.04643, 0.4909, 0.04643, 0.4771, 0.07108, 0.4668, 0.07108, 0.4689, 0.05365, 0.4786, 0.05365, 0.4786, 0.05365, 0.4689, 0.05365, 0.474, 0.04643, 0.4821, 0.04643, 0.4668, 0.07108, 0.4577, 0.07108, 0.4604, 0.05365, 0.4689, 0.05365, 0.4689, 0.05365, 0.4604, 0.05365, 0.4669, 0.04643, 0.474, 0.04643, 0.4577, 0.07108, 0.4503, 0.07108, 0.4534, 0.05365, 0.4604, 0.05365, 0.4604, 0.05365, 0.4534, 0.05365, 0.4611, 0.04643, 0.4669, 0.04643, 0.4503, 0.07108, 0.4447, 0.07108, 0.4483, 0.05365, 0.4534, 0.05365, 0.4534, 0.05365, 0.4483, 0.05365, 0.4568, 0.04643, 0.4611, 0.04643, 0.4447, 0.07108, 0.4413, 0.07108, 0.4451, 0.05365, 0.4483, 0.05365, 0.4483, 0.05365, 0.4451, 0.05365, 0.4541, 0.04643, 0.4568, 0.04643, 0.4413, 0.07108, 0.4402, 0.07108, 0.444, 0.05365, 0.4451, 0.05365, 0.4451, 0.05365, 0.444, 0.05365, 0.4532, 0.04643, 0.4541, 0.04643, 0.4402, 0.07108, 0.4413, 0.07108, 0.4451, 0.05365, 0.444, 0.05365, 0.444, 0.05365, 0.4451, 0.05365, 0.4541, 0.04643, 0.4532, 0.04643, 0.4413, 0.07108, 0.4447, 0.07108, 0.4483, 0.05365, 0.4451, 0.05365, 0.4451, 0.05365, 0.4483, 0.05365, 0.4568, 0.04643, 0.4541, 0.04643, 0.4447, 0.07108, 0.4503, 0.07108, 0.4534, 0.05365, 0.4483, 0.05365, 0.4483, 0.05365, 0.4534, 0.05365, 0.4611, 0.04643, 0.4568, 0.04643, 0.4503, 0.07108, 0.4577, 0.07108, 0.4604, 0.05365, 0.4534, 0.05365, 0.4534, 0.05365, 0.4604, 0.05365, 0.4669, 0.04643, 0.4611, 0.04643, 0.4577, 0.07108, 0.4668, 0.07108, 0.4689, 0.05365, 0.4604, 0.05365, 0.4604, 0.05365, 0.4689, 0.05365, 0.474, 0.04643, 0.4669, 0.04643, 0.4668, 0.07108, 0.4771, 0.07108, 0.4786, 0.05365, 0.4689, 0.05365, 0.4689, 0.05365, 0.4786, 0.05365, 0.4821, 0.04643, 0.474, 0.04643, 0.4771, 0.07108, 0.4883, 0.07108, 0.4891, 0.05365, 0.4786, 0.05365, 0.4786, 0.05365, 0.4891, 0.05365, 0.4909, 0.04643, 0.4821, 0.04643, 0.4883, 0.07108, 0.5, 0.07108, 0.5, 0.05365, 0.4891, 0.05365, 0.4891, 0.05365, 0.5, 0.05365, 0.5, 0.04643, 0.4909, 0.04643, 0.5, 0.07108, 0.5117, 0.07108, 0.5109, 0.05365, 0.5, 0.05365, 0.5, 0.05365, 0.5109, 0.05365, 0.5091, 0.04643, 0.5, 0.04643, 0.5117, 0.07108, 0.5229, 0.07108, 0.5214, 0.05365, 0.5109, 0.05365, 0.5109, 0.05365, 0.5214, 0.05365, 0.5179, 0.04643, 0.5091, 0.04643, 0.5229, 0.07108, 0.5332, 0.07108, 0.5311, 0.05365, 0.5214, 0.05365, 0.5214, 0.05365, 0.5311, 0.05365, 0.526, 0.04643, 0.5179, 0.04643, 0.5332, 0.07108, 0.5423, 0.07108, 0.5396, 0.05365, 0.5311, 0.05365, 0.5311, 0.05365, 0.5396, 0.05365, 0.5331, 0.04643, 0.526, 0.04643, 0.5423, 0.07108, 0.5497, 0.07108, 0.5466, 0.05365, 0.5396, 0.05365, 0.5396, 0.05365, 0.5466, 0.05365, 0.5389, 0.04643, 0.5331, 0.04643, 0.5497, 0.07108, 0.5553, 0.07108, 0.5517, 0.05365, 0.5466, 0.05365, 0.5466, 0.05365, 0.5517, 0.05365, 0.5432, 0.04643, 0.5389, 0.04643, 0.5553, 0.07108, 0.5587, 0.07108, 0.5549, 0.05365, 0.5517, 0.05365, 0.5517, 0.05365, 0.5549, 0.05365, 0.5459, 0.04643, 0.5432, 0.04643, 0.5587, 0.07108, 0.5598, 0.07108, 0.556, 0.05365, 0.5549, 0.05365, 0.5549, 0.05365, 0.556, 0.05365, 0.5468, 0.04643, 0.5459, 0.04643, 0.5468, 0.04643, 0.5459, 0.04643, 0.5432, 0.04643, 0.5389, 0.04643, 0.5331, 0.04643, 0.526, 0.04643, 0.5179, 0.04643, 0.5091, 0.04643, 0.5, 0.04643, 0.4909, 0.04643, 0.4821, 0.04643, 0.474, 0.04643, 0.4669, 0.04643, 0.4611, 0.04643, 0.4568, 0.04643, 0.4541, 0.04643, 0.4532, 0.04643, 0.4541, 0.04643, 0.4568, 0.04643, 0.4611, 0.04643, 0.4669, 0.04643, 0.474, 0.04643, 0.4821, 0.04643, 0.4909, 0.04643, 0.5, 0.04643, 0.5091, 0.04643, 0.5179, 0.04643, 0.526, 0.04643, 0.5331, 0.04643, 0.5389, 0.04643, 0.5432, 0.04643, 0.5459, 0.04643])
me_cylinder_001.materials.append(mat_material_001)
me_cylinder_001.update()

# ---- objects
ob_cylinder = bpy.data.objects.new('Cylinder', me_cylinder_001)

# ---- transforms, parenting, visibility, modifiers, constraints
ob_cylinder.location = (-1.084e-07, 1.245e-09, 0.6876)
ob_cylinder.scale = (0.6352, 0.6352, 0.6352)

# ---- collection membership
col_collection.objects.link(ob_cylinder)

# ---- scene / render settings (as saved in the file)
scene.frame_start = 1; scene.frame_end = 250; scene.frame_set(1)
scene.render.engine = 'BLENDER_EEVEE_NEXT'
scene.cycles.sampling_pattern = 'TABULATED_SOBOL'
scene.cycles.use_light_tree = False
scene.view_settings.view_transform = 'Filmic'
bpy.context.view_layer.update()

# ---- added for rendering (the .blend has no active camera and no usable light): camera, sun
cam_auto = bpy.data.cameras.new('AutoCamera')
cam_auto.lens = 50.0
cam_auto.sensor_width = 36.0
cam_auto.clip_end = 1000.0
ob_auto_camera = bpy.data.objects.new('AutoCamera', cam_auto)
scene.collection.objects.link(ob_auto_camera)
ob_auto_camera.location = (4.9518, -5.94217, 3.91726)
ob_auto_camera.rotation_euler = (1.09748, -7.21219e-08, 0.694738)
scene.camera = ob_auto_camera
light_auto_sun = bpy.data.lights.new('AutoSun', 'SUN')
light_auto_sun.energy = 3.0
light_auto_sun.angle = 0.0523599
ob_auto_sun = bpy.data.objects.new('AutoSun', light_auto_sun)
scene.collection.objects.link(ob_auto_sun)
ob_auto_sun.rotation_euler = (0.872665, 0.174533, 0.523599)
bpy.context.view_layer.update()

